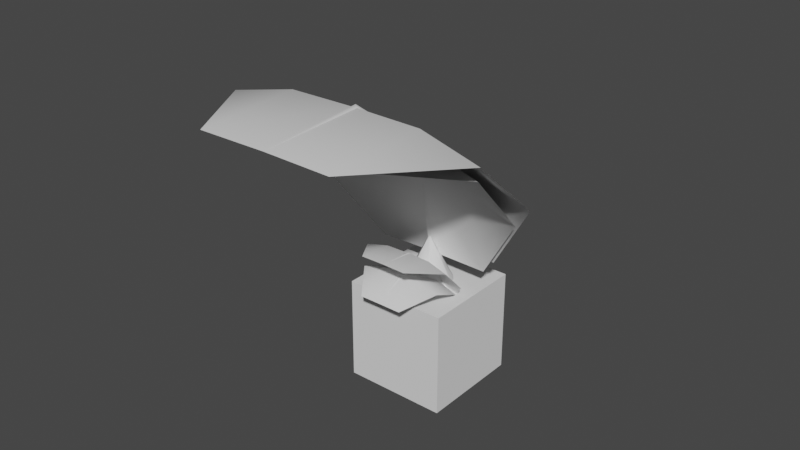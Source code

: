 # Source: FE_flatleaf_04_1_1.blend  (saved by Blender 3.0.42; exported with 4.5.12 LTS)
import bpy
from mathutils import Matrix  # noqa: F401  (used for matrix-valued properties, if any)

bpy.ops.wm.read_factory_settings(use_empty=True)
scene = bpy.context.scene
scene.name = 'Scene'

# ---- collections
col_collection_1 = bpy.data.collections.new('Collection 1'); scene.collection.children.link(col_collection_1)
col_collection_2 = bpy.data.collections.new('Collection 2'); scene.collection.children.link(col_collection_2)
col_collection_3 = bpy.data.collections.new('Collection 3'); scene.collection.children.link(col_collection_3)
col_collection_4 = bpy.data.collections.new('Collection 4'); scene.collection.children.link(col_collection_4)

# ---- materials (node trees are filled in below, after node groups)
mat_mesh_19 = bpy.data.materials.new('Mesh-19')
mat_mesh_19.use_transparent_shadow = False

# ---- material node trees
mat_mesh_19.use_nodes = True; mat_mesh_19.node_tree.nodes.clear()
_N = mat_mesh_19.node_tree.nodes; _L = mat_mesh_19.node_tree.links
n0 = _N.new('ShaderNodeBsdfPrincipled'); n0.name = 'Principled BSDF'; n0.location = (10, 300)
n0.distribution = 'GGX'
n0.subsurface_method = 'RANDOM_WALK_SKIN'
n0.inputs[3].default_value = 1.45
n0.inputs[27].default_value = (0.0, 0.0, 0.0, 1.0)
n0.inputs[28].default_value = 1.0
n1 = _N.new('ShaderNodeOutputMaterial'); n1.name = 'Material Output'; n1.location = (300, 300)
_L.new(n0.outputs[0], n1.inputs[0])
n1.is_active_output = True

# ---- world
world_world = bpy.data.worlds.new('World'); scene.world = world_world
world_world.use_nodes = True; world_world.node_tree.nodes.clear()
_N = world_world.node_tree.nodes; _L = world_world.node_tree.links
n0 = _N.new('ShaderNodeOutputWorld'); n0.name = 'World Output'; n0.location = (300, 300)
n1 = _N.new('ShaderNodeBackground'); n1.name = 'Background'; n1.location = (10, 300)
n1.inputs[0].default_value = (0.05088, 0.05088, 0.05088, 1.0)
_L.new(n1.outputs[0], n0.inputs[0])
n0.is_active_output = True
world_world.color = (0.05088, 0.05088, 0.05088)
world_world.use_sun_shadow = False
world_world.sun_shadow_jitter_overblur = 0.0

# ---- meshes
me_cube_001 = bpy.data.meshes.new('Cube.001')
me_cube_001.from_pydata([(-1.0, -1.0, -1.0), (-1.0, -1.0, 1.0), (-1.0, 1.0, -1.0), (-1.0, 1.0, 1.0), (1.0, -1.0, -1.0), (1.0, -1.0, 1.0), (1.0, 1.0, -1.0), (1.0, 1.0, 1.0)], [], [(0, 1, 3, 2), (2, 3, 7, 6), (6, 7, 5, 4), (4, 5, 1, 0), (2, 6, 4, 0), (7, 3, 1, 5)])
_uv = me_cube_001.uv_layers.new(name='UVMap')
_uv.uv.foreach_set('vector', [0.375, 0.0, 0.625, 0.0, 0.625, 0.25, 0.375, 0.25, 0.375, 0.25, 0.625, 0.25, 0.625, 0.5, 0.375, 0.5, 0.375, 0.5, 0.625, 0.5, 0.625, 0.75, 0.375, 0.75, 0.375, 0.75, 0.625, 0.75, 0.625, 1.0, 0.375, 1.0, 0.125, 0.5, 0.375, 0.5, 0.375, 0.75, 0.125, 0.75, 0.625, 0.5, 0.875, 0.5, 0.875, 0.75, 0.625, 0.75])
me_cube_001.use_remesh_fix_poles = True
me_cube_001.use_remesh_preserve_attributes = False
me_cube_001.update()
me_model_21 = bpy.data.meshes.new('Model-21')
me_model_21.from_pydata([(-0.2203, 0.9156, 0.0), (-0.5587, 0.769, 0.0), (-0.3725, 0.5127, 0.6337), (-0.1469, 0.6104, 0.6337), (-0.769, 0.5587, 0.0), (-0.5127, 0.3725, 0.6337), (-0.9156, 0.2203, 0.0), (-0.6104, 0.1469, 0.6337), (-0.9156, -0.2203, 0.0), (-0.769, -0.5587, 0.0), (-0.5127, -0.3725, 0.6337), (-0.6104, -0.1469, 0.6337), (-0.5587, -0.769, 0.0), (-0.3725, -0.5127, 0.6337), (-0.2203, -0.9156, 0.0), (-0.1469, -0.6104, 0.6337), (0.2203, -0.9156, 0.0), (0.5587, -0.769, 0.0), (0.3725, -0.5127, 0.6337), (0.1469, -0.6104, 0.6337), (0.769, -0.5587, 0.0), (0.5127, -0.3725, 0.6337), (0.9156, -0.2203, 0.0), (0.6104, -0.1469, 0.6337), (0.9156, 0.2203, 0.0), (0.769, 0.5587, 0.0), (0.5127, 0.3725, 0.6337), (0.6104, 0.1469, 0.6337), (0.5587, 0.769, 0.0), (0.3725, 0.5127, 0.6337), (0.2203, 0.9156, 0.0), (0.1469, 0.6104, 0.6337), (-0.1862, 0.2563, 1.267), (-0.07344, 0.3052, 1.267), (-0.2563, 0.1862, 1.267), (-0.3052, 0.07343, 1.267), (-0.2563, -0.1862, 1.267), (-0.3052, -0.07343, 1.267), (-0.1862, -0.2563, 1.267), (-0.07343, -0.3052, 1.267), (0.1862, -0.2563, 1.267), (0.07343, -0.3052, 1.267), (0.2563, -0.1862, 1.267), (0.3052, -0.07343, 1.267), (0.2563, 0.1862, 1.267), (0.3052, 0.07344, 1.267), (0.1862, 0.2563, 1.267), (0.07343, 0.3052, 1.267), (-0.2203, 0.9156, 0.0), (0.2203, 0.9156, 0.0), (0.5587, 0.769, 0.0), (0.769, 0.5587, 0.0), (0.9156, 0.2203, 0.0), (0.9156, -0.2203, 0.0), (0.769, -0.5587, 0.0), (0.5587, -0.769, 0.0), (0.2203, -0.9156, 0.0), (-0.2203, -0.9156, 0.0), (-0.5587, -0.769, 0.0), (-0.769, -0.5587, 0.0), (-0.9156, -0.2203, 0.0), (-0.9156, 0.2203, 0.0), (-0.769, 0.5587, 0.0), (-0.5587, 0.769, 0.0), (-0.07344, 0.3052, 1.267), (-0.1862, 0.2563, 1.267), (-1.907e-06, 0.0, 1.901), (-0.2563, 0.1862, 1.267), (-0.3052, 0.07343, 1.267), (-0.3052, -0.07343, 1.267), (-0.2563, -0.1862, 1.267), (-0.1862, -0.2563, 1.267), (-0.07343, -0.3052, 1.267), (0.07343, -0.3052, 1.267), (0.1862, -0.2563, 1.267), (0.2563, -0.1862, 1.267), (0.3052, -0.07343, 1.267), (0.3052, 0.07344, 1.267), (0.2563, 0.1862, 1.267), (0.1862, 0.2563, 1.267), (0.07343, 0.3052, 1.267), (-0.3052, -0.07343, 1.267), (-0.1469, 0.6104, 0.6337), (-0.2203, 0.9156, 0.0), (-0.07344, 0.3052, 1.267)], [], [(1, 2, 0), (0, 2, 3), (1, 4, 2), (4, 5, 2), (4, 6, 5), (6, 7, 5), (9, 10, 8), (8, 10, 11), (9, 12, 10), (12, 13, 10), (12, 14, 13), (14, 15, 13), (17, 18, 16), (16, 18, 19), (17, 20, 18), (20, 21, 18), (20, 22, 21), (22, 23, 21), (25, 26, 24), (24, 26, 27), (25, 28, 26), (28, 29, 26), (28, 30, 29), (30, 31, 29), (2, 32, 3), (3, 32, 33), (2, 5, 32), (5, 34, 32), (5, 7, 34), (7, 35, 34), (10, 36, 11), (11, 36, 37), (10, 13, 36), (13, 38, 36), (13, 15, 38), (15, 39, 38), (18, 40, 19), (19, 40, 41), (18, 21, 40), (21, 42, 40), (21, 23, 42), (23, 43, 42), (26, 44, 27), (27, 44, 45), (26, 29, 44), (29, 46, 44), (29, 31, 46), (31, 47, 46), (48, 49, 63), (49, 50, 63), (50, 51, 63), (51, 52, 63), (52, 53, 63), (53, 54, 63), (54, 55, 63), (55, 56, 63), (56, 57, 63), (57, 58, 63), (58, 59, 63), (59, 60, 63), (63, 60, 62), (60, 61, 62), (64, 65, 66), (65, 67, 66), (67, 68, 66), (69, 70, 66), (70, 71, 66), (71, 72, 66), (73, 74, 66), (74, 75, 66), (75, 76, 66), (77, 78, 66), (78, 79, 66), (79, 80, 66), (6, 8, 7), (11, 7, 8), (7, 11, 35), (37, 35, 11), (66, 68, 81), (30, 83, 31), (82, 31, 83), (31, 82, 47), (84, 47, 82), (66, 80, 64), (22, 24, 23), (27, 23, 24), (23, 27, 43), (45, 43, 27), (66, 76, 77), (14, 16, 15), (19, 15, 16), (15, 19, 39), (41, 39, 19), (66, 72, 73)])
me_model_21.polygons.foreach_set('use_smooth', [True] * 94)
_uv = me_model_21.uv_layers.new(name='UVMap')
_uv.uv.foreach_set('vector', [0.1887, 0.0001559, 0.1887, 0.4942, 0.0001736, 0.0001297, 0.0001736, 0.0001297, 0.1887, 0.4942, 0.0001427, 0.4942, 0.1887, 0.0001559, 0.3389, 0.0001721, 0.1887, 0.4942, 0.3389, 0.0001721, 0.3389, 0.4942, 0.1887, 0.4942, 0.3389, 0.0001721, 0.5264, 0.0001835, 0.3389, 0.4942, 0.5264, 0.0001835, 0.5264, 0.4942, 0.3389, 0.4942, 0.9397, 0.0001722, 0.9397, 0.4942, 0.7522, 0.0001835, 0.7522, 0.0001835, 0.9397, 0.4942, 0.7522, 0.4942, 0.9397, 0.0001722, 1.09, 0.000156, 0.9397, 0.4942, 1.09, 0.000156, 1.09, 0.4942, 0.9397, 0.4942, 1.09, 0.000156, 1.277, 0.0001298, 1.09, 0.4942, 1.277, 0.0001298, 1.277, 0.4942, 1.09, 0.4942, 1.691, 6.965e-05, 1.691, 0.4941, 1.503, 9.581e-05, 1.503, 9.581e-05, 1.691, 0.4941, 1.503, 0.4942, 1.691, 6.965e-05, 1.841, 5.342e-05, 1.691, 0.4941, 1.841, 5.342e-05, 1.841, 0.4941, 1.691, 0.4941, 1.841, 5.342e-05, 2.028, 4.208e-05, 1.841, 0.4941, 2.028, 4.208e-05, 2.028, 0.4941, 1.841, 0.4941, 2.442, 5.338e-05, 2.442, 0.4941, 2.254, 4.208e-05, 2.254, 4.208e-05, 2.442, 0.4941, 2.254, 0.4941, 2.442, 5.338e-05, 2.592, 6.96e-05, 2.442, 0.4941, 2.592, 6.96e-05, 2.592, 0.4941, 2.442, 0.4941, 2.592, 6.96e-05, 2.779, 9.573e-05, 2.592, 0.4941, 2.779, 9.573e-05, 2.779, 0.4942, 2.592, 0.4941, 0.1887, 0.4942, 0.1886, 0.9885, 0.0001427, 0.4942, 0.0001427, 0.4942, 0.1886, 0.9885, 5.406e-05, 0.9885, 0.1887, 0.4942, 0.3389, 0.4942, 0.1886, 0.9885, 0.3389, 0.4942, 0.3388, 0.9885, 0.1886, 0.9885, 0.3389, 0.4942, 0.5264, 0.4942, 0.3388, 0.9885, 0.5264, 0.4942, 0.5264, 0.9885, 0.3388, 0.9885, 0.9397, 0.4942, 0.9398, 0.9885, 0.7522, 0.4942, 0.7522, 0.4942, 0.9398, 0.9885, 0.7522, 0.9885, 0.9397, 0.4942, 1.09, 0.4942, 0.9398, 0.9885, 1.09, 0.4942, 1.09, 0.9885, 0.9398, 0.9885, 1.09, 0.4942, 1.277, 0.4942, 1.09, 0.9885, 1.277, 0.4942, 1.277, 0.9885, 1.09, 0.9885, 1.691, 0.4941, 1.691, 0.9885, 1.503, 0.4942, 1.503, 0.4942, 1.691, 0.9885, 1.503, 0.9885, 1.691, 0.4941, 1.841, 0.4941, 1.691, 0.9885, 1.841, 0.4941, 1.841, 0.9885, 1.691, 0.9885, 1.841, 0.4941, 2.028, 0.4941, 1.841, 0.9885, 2.028, 0.4941, 2.028, 0.9885, 1.841, 0.9885, 2.442, 0.4941, 2.442, 0.9885, 2.254, 0.4941, 2.254, 0.4941, 2.442, 0.9885, 2.254, 0.9885, 2.442, 0.4941, 2.592, 0.4941, 2.442, 0.9885, 2.592, 0.4941, 2.592, 0.9885, 2.442, 0.9885, 2.592, 0.4941, 2.779, 0.4942, 2.592, 0.9885, 2.779, 0.4942, 2.779, 0.9885, 2.592, 0.9885, 0.9533, 0.02894, 0.8835, 0.02892, 0.0815, 0.02896, 0.8835, 0.02892, 0.8254, 0.02891, 0.0815, 0.02896, 0.8254, 0.02891, 0.7789, 0.0289, 0.0815, 0.02896, 0.7789, 0.0289, 0.7209, 0.02889, 0.0815, 0.02896, 0.7209, 0.02889, 0.651, 0.02889, 0.0815, 0.02896, 0.651, 0.02889, 0.5929, 0.0289, 0.0815, 0.02896, 0.5929, 0.0289, 0.5464, 0.02891, 0.0815, 0.02896, 0.5464, 0.02891, 0.4884, 0.02892, 0.0815, 0.02896, 0.4884, 0.02892, 0.4185, 0.02894, 0.0815, 0.02896, 0.4185, 0.02894, 0.3604, 0.02896, 0.0815, 0.02896, 0.3604, 0.02896, 0.314, 0.02897, 0.0815, 0.02896, 0.314, 0.02897, 0.2559, 0.02897, 0.0815, 0.02896, 0.0815, 0.02896, 0.2559, 0.02897, 0.128, 0.02897, 0.2559, 0.02897, 0.186, 0.02897, 0.128, 0.02897, 2.243, 0.9662, 2.429, 0.9662, 1.441, 1.743, 2.429, 0.9662, 2.578, 0.9662, 1.441, 1.743, 2.578, 0.9662, 2.764, 0.9662, 1.441, 1.743, 0.008503, 0.9662, 0.1945, 0.9662, 1.441, 1.743, 0.1945, 0.9662, 0.3434, 0.9662, 1.441, 1.743, 0.3434, 0.9662, 0.5294, 0.9662, 1.441, 1.743, 0.7533, 0.9662, 0.9393, 0.9661, 1.441, 1.743, 0.9393, 0.9661, 1.088, 0.9661, 1.441, 1.743, 1.088, 0.9661, 1.274, 0.9661, 1.441, 1.743, 1.498, 0.9661, 1.684, 0.9661, 1.441, 1.743, 1.684, 0.9661, 1.833, 0.9661, 1.441, 1.743, 1.833, 0.9661, 2.019, 0.9662, 1.441, 1.743, 0.5264, 0.0001835, 0.7522, 0.0001835, 0.5264, 0.4942, 0.7522, 0.4942, 0.5264, 0.4942, 0.7522, 0.0001835, 0.5264, 0.4942, 0.7522, 0.4942, 0.5264, 0.9885, 0.7522, 0.9885, 0.5264, 0.9885, 0.7522, 0.4942, 1.441, 1.743, 2.764, 0.9662, 2.988, 0.9662, 2.779, 9.573e-05, 3.0, 0.0001297, 2.779, 0.4942, 3.0, 0.4942, 2.779, 0.4942, 3.0, 0.0001297, 2.779, 0.4942, 3.0, 0.4942, 2.779, 0.9885, 3.0, 0.9885, 2.779, 0.9885, 3.0, 0.4942, 1.441, 1.743, 2.019, 0.9662, 2.243, 0.9662, 2.028, 4.208e-05, 2.254, 4.208e-05, 2.028, 0.4941, 2.254, 0.4941, 2.028, 0.4941, 2.254, 4.208e-05, 2.028, 0.4941, 2.254, 0.4941, 2.028, 0.9885, 2.254, 0.9885, 2.028, 0.9885, 2.254, 0.4941, 1.441, 1.743, 1.274, 0.9661, 1.498, 0.9661, 1.277, 0.0001298, 1.503, 9.581e-05, 1.277, 0.4942, 1.503, 0.4942, 1.277, 0.4942, 1.503, 9.581e-05, 1.277, 0.4942, 1.503, 0.4942, 1.277, 0.9885, 1.503, 0.9885, 1.277, 0.9885, 1.503, 0.4942, 1.441, 1.743, 0.5294, 0.9662, 0.7533, 0.9662])
me_model_21.materials.append(mat_mesh_19)
me_model_21.use_remesh_fix_poles = True
me_model_21.use_remesh_preserve_attributes = False
me_model_21.update()
me_fe_crystalgreen3_sp1_gmdl = bpy.data.meshes.new('FE_crystalGreen3_Sp1.gmdl')
me_fe_crystalgreen3_sp1_gmdl.from_pydata([(0.3229, -0.5284, 0.3578), (0.9348, -0.6548, 0.4938), (0.8436, -1.04, 0.377), (0.383, -0.1433, 0.3825), (1.022, -0.2235, 0.534), (0.4125, -0.1, 0.3471), (0.3997, -0.05748, 0.3873), (0.4867, 0.3146, 0.4094), (1.099, 0.1881, 0.5455), (1.16, 0.5825, 0.4791), (1.489, -0.7438, 0.1662), (1.354, -1.123, 0.09284), (1.57, -0.3124, 0.1872), (1.655, 0.09868, 0.2164), (1.677, 0.4983, 0.1913), (1.579, -0.7262, -0.4584), (1.659, -0.2974, -0.4314), (1.744, 0.1169, -0.4107), (1.579, -0.7262, -0.4584), (1.497, -0.7458, 0.1736), (1.354, -1.123, 0.09284), (1.659, -0.2974, -0.4314), (1.577, -0.3366, 0.1965), (1.659, -0.2974, -0.4314), (1.593, -0.3215, 0.2091), (1.577, -0.3366, 0.1965), (1.584, -0.3031, 0.1983), (1.744, 0.1169, -0.4107), (1.663, 0.09685, 0.2231), (1.584, -0.3031, 0.1983), (1.659, -0.2974, -0.4314), (1.677, 0.4983, 0.1913), (0.9368, -0.6558, 0.5047), (0.8436, -1.04, 0.377), (1.017, -0.2621, 0.5525), (1.029, -0.2335, 0.5881), (1.017, -0.2621, 0.5525), (1.028, -0.2041, 0.5558), (1.101, 0.1872, 0.5556), (1.028, -0.2041, 0.5558), (1.16, 0.5825, 0.4791), (0.3229, -0.5284, 0.3578), (0.383, -0.1433, 0.3825), (0.371, -0.09626, 0.4228), (0.383, -0.1433, 0.3825), (0.3997, -0.05748, 0.3873), (0.4867, 0.3146, 0.4094), (0.3997, -0.05748, 0.3873), (0.07287, -0.02366, 0.1574), (0.08527, -0.07732, 0.1166), (0.1261, -0.03007, 0.08831), (0.1115, 0.02244, 0.1275), (0.03731, -0.01383, 0.12), (0.05192, -0.08334, 0.07163), (0.1009, -0.0215, 0.03743), (0.0835, 0.04408, 0.08409), (0.03731, -0.01383, 0.12), (0.1009, -0.0215, 0.03743), (-0.1219, 0.02571, -0.03211), (-0.103, -0.04533, -0.07702), (-0.05839, 0.01805, -0.1147), (-0.07786, 0.08463, -0.06972), (-0.1219, 0.02571, -0.03211), (-0.05839, 0.01805, -0.1147)], [], [(0, 1, 2), (1, 0, 4), (3, 4, 0), (5, 4, 3), (6, 4, 5), (8, 4, 7), (7, 4, 6), (7, 9, 8), (2, 1, 11), (1, 10, 11), (4, 12, 1), (12, 10, 1), (13, 12, 8), (8, 12, 4), (9, 14, 8), (14, 13, 8), (10, 15, 11), (12, 16, 10), (16, 15, 10), (13, 17, 12), (17, 16, 12), (14, 17, 13), (18, 19, 20), (21, 22, 18), (22, 19, 18), (23, 24, 25), (23, 26, 24), (27, 28, 30), (28, 29, 30), (31, 28, 27), (32, 33, 19), (19, 33, 20), (22, 34, 19), (34, 32, 19), (36, 25, 35), (24, 35, 25), (26, 37, 24), (37, 35, 24), (28, 38, 29), (38, 39, 29), (40, 38, 31), (38, 28, 31), (32, 41, 33), (34, 42, 32), (42, 41, 32), (43, 44, 35), (35, 44, 36), (43, 35, 45), (37, 45, 35), (39, 38, 47), (38, 46, 47), (46, 38, 40), (49, 44, 48), (44, 43, 48), (49, 50, 3), (5, 3, 50), (43, 45, 48), (45, 51, 48), (5, 50, 6), (6, 50, 51), (53, 49, 52), (49, 48, 52), (53, 54, 49), (50, 49, 54), (55, 56, 51), (48, 51, 56), (55, 51, 57), (51, 50, 57), (52, 58, 53), (53, 58, 59), (60, 54, 59), (54, 53, 59), (61, 62, 55), (56, 55, 62), (55, 57, 61), (57, 63, 61)])
me_fe_crystalgreen3_sp1_gmdl.polygons.foreach_set('use_smooth', [True] * 76)
_uv = me_fe_crystalgreen3_sp1_gmdl.uv_layers.new(name='UVMap')
_uv.uv.foreach_set('vector', [0.6908, -0.7552, 0.6908, -0.6918, 0.6492, -0.6918, 0.6908, -0.6918, 0.6908, -0.7552, 0.7347, -0.6918, 0.7291, -0.7552, 0.7347, -0.6918, 0.6908, -0.7552, 0.7344, -0.7552, 0.7347, -0.6918, 0.7291, -0.7552, 0.7391, -0.7552, 0.7347, -0.6918, 0.7344, -0.7552, 0.7798, -0.6918, 0.7347, -0.6918, 0.7798, -0.7552, 0.7798, -0.7552, 0.7347, -0.6918, 0.7391, -0.7552, 0.7798, -0.7552, 0.8232, -0.6918, 0.7798, -0.6918, 0.6492, -0.6918, 0.6908, -0.6918, 0.6492, -0.6284, 0.6908, -0.6918, 0.6908, -0.6284, 0.6492, -0.6284, 0.7347, -0.6918, 0.7355, -0.6284, 0.6908, -0.6918, 0.7355, -0.6284, 0.6908, -0.6284, 0.6908, -0.6918, 0.7798, -0.6284, 0.7355, -0.6284, 0.7798, -0.6918, 0.7798, -0.6918, 0.7355, -0.6284, 0.7347, -0.6918, 0.8232, -0.6918, 0.8232, -0.6284, 0.7798, -0.6918, 0.8232, -0.6284, 0.7798, -0.6284, 0.7798, -0.6918, 0.6908, -0.6284, 0.6908, -0.565, 0.6492, -0.6284, 0.7355, -0.6284, 0.7366, -0.565, 0.6908, -0.6284, 0.7366, -0.565, 0.6908, -0.565, 0.6908, -0.6284, 0.7798, -0.6284, 0.7798, -0.565, 0.7355, -0.6284, 0.7798, -0.565, 0.7366, -0.565, 0.7355, -0.6284, 0.8232, -0.6284, 0.7798, -0.565, 0.7798, -0.6284, 0.6908, -0.565, 0.6908, -0.6284, 0.6492, -0.6284, 0.7366, -0.565, 0.7333, -0.6284, 0.6908, -0.565, 0.7333, -0.6284, 0.6908, -0.6284, 0.6908, -0.565, 0.7366, -0.565, 0.7351, -0.6285, 0.7333, -0.6284, 0.7366, -0.565, 0.7368, -0.6284, 0.7351, -0.6285, 0.7798, -0.565, 0.7798, -0.6284, 0.7366, -0.565, 0.7798, -0.6284, 0.7368, -0.6284, 0.7366, -0.565, 0.8232, -0.6284, 0.7798, -0.6284, 0.7798, -0.565, 0.6908, -0.6918, 0.6492, -0.6918, 0.6908, -0.6284, 0.6908, -0.6284, 0.6492, -0.6918, 0.6492, -0.6284, 0.7333, -0.6284, 0.7326, -0.6918, 0.6908, -0.6284, 0.7326, -0.6918, 0.6908, -0.6918, 0.6908, -0.6284, 0.7326, -0.6918, 0.7333, -0.6284, 0.7344, -0.6917, 0.7351, -0.6285, 0.7344, -0.6917, 0.7333, -0.6284, 0.7368, -0.6284, 0.7359, -0.6918, 0.7351, -0.6285, 0.7359, -0.6918, 0.7344, -0.6917, 0.7351, -0.6285, 0.7798, -0.6284, 0.7798, -0.6918, 0.7368, -0.6284, 0.7798, -0.6918, 0.7359, -0.6918, 0.7368, -0.6284, 0.8232, -0.6918, 0.7798, -0.6918, 0.8232, -0.6284, 0.7798, -0.6918, 0.7798, -0.6284, 0.8232, -0.6284, 0.6908, -0.6918, 0.6908, -0.7552, 0.6492, -0.6918, 0.7326, -0.6918, 0.7291, -0.7552, 0.6908, -0.6918, 0.7291, -0.7552, 0.6908, -0.7552, 0.6908, -0.6918, 0.7344, -0.7552, 0.7291, -0.7552, 0.7344, -0.6917, 0.7344, -0.6917, 0.7291, -0.7552, 0.7326, -0.6918, 0.7344, -0.7552, 0.7344, -0.6917, 0.7391, -0.7552, 0.7359, -0.6918, 0.7391, -0.7552, 0.7344, -0.6917, 0.7359, -0.6918, 0.7798, -0.6918, 0.7391, -0.7552, 0.7798, -0.6918, 0.7798, -0.7552, 0.7391, -0.7552, 0.7798, -0.7552, 0.7798, -0.6918, 0.8232, -0.6918, 0.7293, -0.7649, 0.7291, -0.7552, 0.7353, -0.7649, 0.7291, -0.7552, 0.7344, -0.7552, 0.7353, -0.7649, 0.7293, -0.7649, 0.7353, -0.7649, 0.7291, -0.7552, 0.7344, -0.7552, 0.7291, -0.7552, 0.7353, -0.7649, 0.7344, -0.7552, 0.7391, -0.7552, 0.7353, -0.7649, 0.7391, -0.7552, 0.7388, -0.7649, 0.7353, -0.7649, 0.7344, -0.7552, 0.7353, -0.7649, 0.7391, -0.7552, 0.7391, -0.7552, 0.7353, -0.7649, 0.7388, -0.7649, 0.7295, -0.7755, 0.7293, -0.7649, 0.7353, -0.7755, 0.7293, -0.7649, 0.7353, -0.7649, 0.7353, -0.7755, 0.7295, -0.7755, 0.7353, -0.7755, 0.7293, -0.7649, 0.7353, -0.7649, 0.7293, -0.7649, 0.7353, -0.7755, 0.7385, -0.7755, 0.7353, -0.7755, 0.7388, -0.7649, 0.7353, -0.7649, 0.7388, -0.7649, 0.7353, -0.7755, 0.7385, -0.7755, 0.7388, -0.7649, 0.7353, -0.7755, 0.7388, -0.7649, 0.7353, -0.7649, 0.7353, -0.7755, 0.7353, -0.7755, 0.7353, -0.7857, 0.7295, -0.7755, 0.7295, -0.7755, 0.7353, -0.7857, 0.7302, -0.7856, 0.7353, -0.7857, 0.7353, -0.7755, 0.7302, -0.7856, 0.7353, -0.7755, 0.7295, -0.7755, 0.7302, -0.7856, 0.7385, -0.7857, 0.7353, -0.7857, 0.7385, -0.7755, 0.7353, -0.7755, 0.7385, -0.7755, 0.7353, -0.7857, 0.7385, -0.7755, 0.7353, -0.7755, 0.7385, -0.7857, 0.7353, -0.7755, 0.7353, -0.7857, 0.7385, -0.7857])
me_fe_crystalgreen3_sp1_gmdl.use_remesh_fix_poles = True
me_fe_crystalgreen3_sp1_gmdl.use_remesh_preserve_attributes = False
me_fe_crystalgreen3_sp1_gmdl.update()
me_0x236b70a7_gmdl = bpy.data.meshes.new('0x236B70A7.gmdl')
me_0x236b70a7_gmdl.from_pydata([(-0.5989, -0.1478, 0.7113), (-0.5989, -0.1478, 0.7113), (-0.5989, -0.1478, 0.7113), (-0.5739, -0.4887, 0.5766), (-0.5739, -0.4887, 0.5766), (0.1056, -0.4428, 0.7711), (0.08896, -0.2155, 0.8609), (0.08896, -0.2155, 0.8609), (-0.4859, -0.7092, 0.3988), (-0.4859, -0.7092, 0.3988), (0.1643, -0.5898, 0.6525), (-0.3078, -0.8771, 0.1232), (-0.3078, -0.8771, 0.1232), (0.283, -0.7018, 0.4688), (-0.03979, -0.9094, -0.225), (-0.03979, -0.9094, -0.225), (0.1939, -0.7912, -0.4843), (0.1939, -0.7912, -0.4843), (0.6175, -0.6445, 0.06383), (0.4617, -0.7233, 0.2367), (0.3618, -0.6014, -0.6388), (0.3618, -0.6014, -0.6388), (0.3618, -0.6014, -0.6388), (0.7294, -0.518, -0.03917), (0.7294, -0.518, -0.03917), (0.5152, -0.2821, -0.7358), (0.5152, -0.2821, -0.7358), (0.8317, -0.3051, -0.1039), (0.5989, 0.1478, -0.7113), (0.5989, 0.1478, -0.7113), (0.5739, 0.4886, -0.5766), (0.5739, 0.4886, -0.5766), (0.5739, 0.4886, -0.5766), (0.8708, 0.2087, 0.002256), (0.8708, 0.2087, 0.002256), (0.8874, -0.01853, -0.08755), (0.4859, 0.7092, -0.3988), (0.4859, 0.7092, -0.3988), (0.8121, 0.3558, 0.1208), (0.3078, 0.8771, -0.1232), (0.3078, 0.8771, -0.1232), (0.6934, 0.4677, 0.3046), (0.0398, 0.9094, 0.225), (0.0398, 0.9094, 0.225), (0.0398, 0.9094, 0.225), (-0.1939, 0.7912, 0.4843), (-0.1939, 0.7912, 0.4843), (0.3589, 0.4104, 0.7095), (0.5147, 0.4892, 0.5367), (0.5147, 0.4892, 0.5367), (-0.3618, 0.6014, 0.6388), (-0.3618, 0.6014, 0.6388), (0.247, 0.2839, 0.8125), (-0.5152, 0.2821, 0.7358), (-0.5152, 0.2821, 0.7358), (0.1447, 0.071, 0.8772), (0.7851, -0.397, 0.9656), (0.7851, -0.397, 0.9656), (0.7768, -0.2833, 1.01), (0.7768, -0.2833, 1.01), (0.7768, -0.2833, 1.01), (0.7768, -0.2833, 1.01), (0.8144, -0.4705, 0.9063), (0.8144, -0.4705, 0.9063), (0.8738, -0.5264, 0.8144), (0.8738, -0.5264, 0.8144), (1.041, -0.4978, 0.6119), (1.041, -0.4978, 0.6119), (0.9631, -0.5372, 0.6984), (0.9631, -0.5372, 0.6984), (0.9631, -0.5372, 0.6984), (1.097, -0.4346, 0.5604), (1.097, -0.4346, 0.5604), (1.097, -0.4346, 0.5604), (1.097, -0.4346, 0.5604), (1.148, -0.3281, 0.5281), (1.148, -0.3281, 0.5281), (1.168, -0.07119, 0.5812), (1.168, -0.07119, 0.5812), (1.168, -0.07119, 0.5812), (1.168, -0.07119, 0.5812), (1.176, -0.1848, 0.5363), (1.176, -0.1848, 0.5363), (1.138, 0.002337, 0.6404), (1.138, 0.002337, 0.6404), (1.079, 0.0583, 0.7323), (1.079, 0.0583, 0.7323), (0.9117, 0.02965, 0.9348), (0.9117, 0.02965, 0.9348), (0.9896, 0.06907, 0.8484), (0.9896, 0.06907, 0.8484), (0.9896, 0.06907, 0.8484), (0.9896, 0.06907, 0.8484), (0.8558, -0.03359, 0.9863), (0.8558, -0.03359, 0.9863), (0.8046, -0.14, 1.019), (0.8046, -0.14, 1.019), (1.465, -0.3511, 1.16), (1.465, -0.3511, 1.16), (1.465, -0.3511, 1.16), (1.465, -0.3511, 1.16)], [], [(3, 5, 0), (0, 5, 6), (3, 8, 5), (8, 10, 5), (8, 11, 10), (11, 13, 10), (16, 18, 14), (14, 18, 19), (16, 20, 18), (20, 23, 18), (21, 25, 24), (25, 27, 24), (30, 33, 28), (28, 33, 35), (31, 36, 34), (36, 38, 34), (36, 39, 38), (39, 41, 38), (45, 47, 43), (43, 47, 49), (45, 50, 47), (50, 52, 47), (50, 53, 52), (53, 55, 52), (5, 56, 6), (6, 56, 58), (5, 10, 56), (10, 62, 56), (10, 13, 62), (13, 64, 62), (18, 66, 19), (19, 66, 68), (18, 23, 66), (23, 71, 66), (24, 27, 73), (27, 75, 73), (33, 77, 35), (35, 77, 81), (34, 38, 79), (38, 83, 79), (38, 41, 83), (41, 85, 83), (47, 87, 49), (49, 87, 91), (47, 52, 87), (52, 93, 87), (52, 55, 93), (55, 95, 93), (2, 54, 4), (54, 51, 4), (51, 46, 4), (46, 44, 4), (44, 40, 4), (40, 37, 4), (37, 32, 4), (32, 29, 4), (29, 26, 4), (26, 22, 4), (22, 17, 4), (17, 15, 4), (4, 15, 9), (15, 12, 9), (59, 57, 97), (57, 63, 97), (63, 65, 97), (69, 67, 97), (67, 72, 97), (74, 76, 98), (82, 78, 98), (80, 84, 99), (84, 86, 99), (92, 88, 100), (88, 94, 100), (94, 96, 100), (11, 14, 13), (19, 13, 14), (13, 19, 64), (68, 64, 19), (97, 65, 70), (53, 1, 55), (7, 55, 1), (55, 7, 95), (61, 95, 7), (100, 96, 60), (39, 42, 41), (48, 41, 42), (41, 48, 85), (89, 85, 48), (99, 86, 90), (25, 28, 27), (35, 27, 28), (27, 35, 75), (81, 75, 35), (98, 76, 82)])
me_0x236b70a7_gmdl.polygons.foreach_set('use_smooth', [True] * 94)
_uv = me_0x236b70a7_gmdl.uv_layers.new(name='UVMap')
_uv.uv.foreach_set('vector', [0.6993, -1.0, 0.6993, -0.8416, 0.5748, -1.0, 0.5748, -1.0, 0.6993, -0.8416, 0.5748, -0.8416, 0.6993, -1.0, 0.7993, -1.0, 0.6993, -0.8416, 0.7993, -1.0, 0.7993, -0.8416, 0.6993, -0.8416, 0.7993, -1.0, 0.9245, -1.0, 0.7993, -0.8416, 0.9245, -1.0, 0.9245, -0.8416, 0.7993, -0.8416, 0.7993, -1.0, 0.7993, -0.8416, 0.9245, -1.0, 0.9245, -1.0, 0.7993, -0.8416, 0.9245, -0.8416, 0.7993, -1.0, 0.6993, -1.0, 0.7993, -0.8416, 0.6993, -1.0, 0.6993, -0.8416, 0.7993, -0.8416, 0.6993, -1.0, 0.5748, -1.0, 0.6993, -0.8416, 0.5748, -1.0, 0.5748, -0.8416, 0.6993, -0.8416, 0.3007, -1.0, 0.3007, -0.8416, 0.4252, -1.0, 0.4252, -1.0, 0.3007, -0.8416, 0.4252, -0.8416, 0.3007, -1.0, 0.2007, -1.0, 0.3007, -0.8416, 0.2007, -1.0, 0.2007, -0.8416, 0.3007, -0.8416, 0.2007, -1.0, 0.07549, -1.0, 0.2007, -0.8416, 0.07549, -1.0, 0.07549, -0.8416, 0.2007, -0.8416, 0.2007, -1.0, 0.2007, -0.8416, 0.07549, -1.0, 0.07549, -1.0, 0.2007, -0.8416, 0.07549, -0.8416, 0.2007, -1.0, 0.3007, -1.0, 0.2007, -0.8416, 0.3007, -1.0, 0.3007, -0.8416, 0.2007, -0.8416, 0.3007, -1.0, 0.4252, -1.0, 0.3007, -0.8416, 0.4252, -1.0, 0.4252, -0.8416, 0.3007, -0.8416, 0.6993, -0.8416, 0.6993, -0.6832, 0.5748, -0.8416, 0.5748, -0.8416, 0.6993, -0.6832, 0.5748, -0.6832, 0.6993, -0.8416, 0.7993, -0.8416, 0.6993, -0.6832, 0.7993, -0.8416, 0.7993, -0.6832, 0.6993, -0.6832, 0.7993, -0.8416, 0.9245, -0.8416, 0.7993, -0.6832, 0.9245, -0.8416, 0.9245, -0.6832, 0.7993, -0.6832, 0.7993, -0.8416, 0.7993, -0.6832, 0.9245, -0.8416, 0.9245, -0.8416, 0.7993, -0.6832, 0.9245, -0.6832, 0.7993, -0.8416, 0.6993, -0.8416, 0.7993, -0.6832, 0.6993, -0.8416, 0.6993, -0.6832, 0.7993, -0.6832, 0.6993, -0.8416, 0.5748, -0.8416, 0.6993, -0.6832, 0.5748, -0.8416, 0.5748, -0.6832, 0.6993, -0.6832, 0.3007, -0.8416, 0.3007, -0.6832, 0.4252, -0.8416, 0.4252, -0.8416, 0.3007, -0.6832, 0.4252, -0.6832, 0.3007, -0.8416, 0.2007, -0.8416, 0.3007, -0.6832, 0.2007, -0.8416, 0.2007, -0.6832, 0.3007, -0.6832, 0.2007, -0.8416, 0.07549, -0.8416, 0.2007, -0.6832, 0.07549, -0.8416, 0.07549, -0.6832, 0.2007, -0.6832, 0.2007, -0.8416, 0.2007, -0.6832, 0.07549, -0.8416, 0.07549, -0.8416, 0.2007, -0.6832, 0.07549, -0.6832, 0.2007, -0.8416, 0.3007, -0.8416, 0.2007, -0.6832, 0.3007, -0.8416, 0.3007, -0.6832, 0.2007, -0.6832, 0.3007, -0.8416, 0.4252, -0.8416, 0.3007, -0.6832, 0.4252, -0.8416, 0.4252, -0.6832, 0.3007, -0.6832, 0.5748, -1.0, 0.4252, -1.0, 0.6993, -1.0, 0.4252, -1.0, 0.3007, -1.0, 0.6993, -1.0, 0.3007, -1.0, 0.2007, -1.0, 0.6993, -1.0, 0.2007, -1.0, 0.07549, -1.0, 0.6993, -1.0, 0.07549, -1.0, 0.07549, -1.0, 0.6993, -1.0, 0.07549, -1.0, 0.2007, -1.0, 0.6993, -1.0, 0.2007, -1.0, 0.3007, -1.0, 0.6993, -1.0, 0.3007, -1.0, 0.4252, -1.0, 0.6993, -1.0, 0.4252, -1.0, 0.5748, -1.0, 0.6993, -1.0, 0.5748, -1.0, 0.6993, -1.0, 0.6993, -1.0, 0.6993, -1.0, 0.7993, -1.0, 0.6993, -1.0, 0.7993, -1.0, 0.9245, -1.0, 0.6993, -1.0, 0.6993, -1.0, 0.9245, -1.0, 0.7993, -1.0, 0.9245, -1.0, 0.9245, -1.0, 0.7993, -1.0, 0.5748, -0.6832, 0.6993, -0.6832, 1.0, -0.5247, 0.6993, -0.6832, 0.7993, -0.6832, 1.0, -0.5247, 0.7993, -0.6832, 0.9245, -0.6832, 1.0, -0.5247, 0.9245, -0.6832, 0.7993, -0.6832, 1.0, -0.5247, 0.7993, -0.6832, 0.6993, -0.6832, 1.0, -0.5247, 0.6993, -0.6832, 0.5748, -0.6832, 1.0, -0.5247, 0.4252, -0.6832, 0.3007, -0.6832, 1.0, -0.5247, 0.3007, -0.6832, 0.2007, -0.6832, 1.0, -0.5247, 0.2007, -0.6832, 0.07549, -0.6832, 1.0, -0.5247, 0.07549, -0.6832, 0.2007, -0.6832, 1.0, -0.5247, 0.2007, -0.6832, 0.3007, -0.6832, 1.0, -0.5247, 0.3007, -0.6832, 0.4252, -0.6832, 1.0, -0.5247, 0.9245, -1.0, 0.9245, -1.0, 0.9245, -0.8416, 0.9245, -0.8416, 0.9245, -0.8416, 0.9245, -1.0, 0.9245, -0.8416, 0.9245, -0.8416, 0.9245, -0.6832, 0.9245, -0.6832, 0.9245, -0.6832, 0.9245, -0.8416, 1.0, -0.5247, 0.9245, -0.6832, 0.9245, -0.6832, 0.4252, -1.0, 0.5748, -1.0, 0.4252, -0.8416, 0.5748, -0.8416, 0.4252, -0.8416, 0.5748, -1.0, 0.4252, -0.8416, 0.5748, -0.8416, 0.4252, -0.6832, 0.5748, -0.6832, 0.4252, -0.6832, 0.5748, -0.8416, 1.0, -0.5247, 0.4252, -0.6832, 0.5748, -0.6832, 0.07549, -1.0, 0.07549, -1.0, 0.07549, -0.8416, 0.07549, -0.8416, 0.07549, -0.8416, 0.07549, -1.0, 0.07549, -0.8416, 0.07549, -0.8416, 0.07549, -0.6832, 0.07549, -0.6832, 0.07549, -0.6832, 0.07549, -0.8416, 1.0, -0.5247, 0.07549, -0.6832, 0.07549, -0.6832, 0.5748, -1.0, 0.4252, -1.0, 0.5748, -0.8416, 0.4252, -0.8416, 0.5748, -0.8416, 0.4252, -1.0, 0.5748, -0.8416, 0.4252, -0.8416, 0.5748, -0.6832, 0.4252, -0.6832, 0.5748, -0.6832, 0.4252, -0.8416, 1.0, -0.5247, 0.5748, -0.6832, 0.4252, -0.6832])
me_0x236b70a7_gmdl.use_remesh_fix_poles = True
me_0x236b70a7_gmdl.use_remesh_preserve_attributes = False
me_0x236b70a7_gmdl.update()
me_fe_mesa3_sp1_gmdl_001 = bpy.data.meshes.new('FE_mesa3_Sp1.gmdl.001')
me_fe_mesa3_sp1_gmdl_001.from_pydata([(0.4343, -0.5778, 0.2438), (1.099, -0.7092, 0.3323), (1.004, -1.123, 0.1937), (0.5021, -0.1642, 0.2848), (1.191, -0.2447, 0.3869), (0.5251, -0.1153, 0.243), (0.5195, -0.07169, 0.2907), (0.6067, 0.3313, 0.3048), (1.271, 0.1999, 0.3937), (1.337, 0.6261, 0.3166), (1.728, -0.8117, 0.07356), (1.597, -1.221, -0.03082), (1.818, -0.3478, 0.1057), (1.902, 0.09713, 0.1342), (1.934, 0.5274, 0.09004), (2.064, -0.8371, -0.5234), (2.153, -0.3763, -0.4866), (2.236, 0.07212, -0.465), (2.064, -0.8371, -0.5234), (1.734, -0.8136, 0.08366), (1.597, -1.221, -0.03082), (2.153, -0.3763, -0.4866), (1.823, -0.3735, 0.1187), (2.153, -0.3763, -0.4866), (1.837, -0.3568, 0.1358), (1.823, -0.3735, 0.1187), (1.83, -0.3374, 0.1209), (2.236, 0.07212, -0.465), (1.908, 0.09537, 0.1435), (1.83, -0.3374, 0.1209), (2.153, -0.3763, -0.4866), (1.934, 0.5274, 0.09004), (1.1, -0.7102, 0.3442), (1.004, -1.123, 0.1937), (1.185, -0.2864, 0.4065), (1.197, -0.2556, 0.445), (1.185, -0.2864, 0.4065), (1.197, -0.2238, 0.4105), (1.273, 0.1989, 0.4048), (1.197, -0.2238, 0.4105), (1.337, 0.6261, 0.3166), (0.4343, -0.5778, 0.2438), (0.5021, -0.1642, 0.2848), (0.4972, -0.1158, 0.3326), (0.5021, -0.1642, 0.2848), (0.5195, -0.07169, 0.2907), (0.6067, 0.3313, 0.3048), (0.5195, -0.07169, 0.2907), (0.1193, -0.03237, 0.1426), (0.1218, -0.0874, 0.09338), (0.156, -0.03375, 0.05576), (0.1507, 0.02007, 0.1039), (0.07187, -0.02069, 0.1139), (0.07484, -0.09227, 0.0552), (0.1157, -0.02233, 0.01018), (0.1094, 0.04503, 0.06761), (0.07187, -0.02069, 0.1139), (0.1157, -0.02233, 0.01018), (-0.1363, 0.02595, 0.001362), (-0.1278, -0.04736, -0.05501), (-0.09245, 0.0243, -0.1024), (-0.1014, 0.09279, -0.04608), (-0.1363, 0.02595, 0.001362), (-0.09245, 0.0243, -0.1024)], [], [(0, 1, 2), (1, 0, 4), (3, 4, 0), (5, 4, 3), (6, 4, 5), (8, 4, 7), (7, 4, 6), (7, 9, 8), (2, 1, 11), (1, 10, 11), (4, 12, 1), (12, 10, 1), (13, 12, 8), (8, 12, 4), (9, 14, 8), (14, 13, 8), (10, 15, 11), (12, 16, 10), (16, 15, 10), (13, 17, 12), (17, 16, 12), (14, 17, 13), (18, 19, 20), (21, 22, 18), (22, 19, 18), (23, 24, 25), (23, 26, 24), (27, 28, 30), (28, 29, 30), (31, 28, 27), (32, 33, 19), (19, 33, 20), (22, 34, 19), (34, 32, 19), (36, 25, 35), (24, 35, 25), (26, 37, 24), (37, 35, 24), (28, 38, 29), (38, 39, 29), (40, 38, 31), (38, 28, 31), (32, 41, 33), (34, 42, 32), (42, 41, 32), (43, 44, 35), (35, 44, 36), (43, 35, 45), (37, 45, 35), (39, 38, 47), (38, 46, 47), (46, 38, 40), (49, 44, 48), (44, 43, 48), (49, 50, 3), (5, 3, 50), (43, 45, 48), (45, 51, 48), (5, 50, 6), (6, 50, 51), (53, 49, 52), (49, 48, 52), (53, 54, 49), (50, 49, 54), (55, 56, 51), (48, 51, 56), (55, 51, 57), (51, 50, 57), (52, 58, 53), (53, 58, 59), (60, 54, 59), (54, 53, 59), (61, 62, 55), (56, 55, 62), (55, 57, 61), (57, 63, 61)])
me_fe_mesa3_sp1_gmdl_001.polygons.foreach_set('use_smooth', [True] * 76)
_uv = me_fe_mesa3_sp1_gmdl_001.uv_layers.new(name='UVMap')
_uv.uv.foreach_set('vector', [0.2813, -0.8727, 0.2813, -0.8174, 0.245, -0.8174, 0.2813, -0.8174, 0.2813, -0.8727, 0.3196, -0.8174, 0.3147, -0.8727, 0.3196, -0.8174, 0.2813, -0.8727, 0.3193, -0.8727, 0.3196, -0.8174, 0.3147, -0.8727, 0.3234, -0.8727, 0.3196, -0.8174, 0.3193, -0.8727, 0.3589, -0.8174, 0.3196, -0.8174, 0.3589, -0.8727, 0.3589, -0.8727, 0.3196, -0.8174, 0.3234, -0.8727, 0.3589, -0.8727, 0.3968, -0.8174, 0.3589, -0.8174, 0.245, -0.8174, 0.2813, -0.8174, 0.245, -0.7621, 0.2813, -0.8174, 0.2813, -0.7621, 0.245, -0.7621, 0.3196, -0.8174, 0.3203, -0.7621, 0.2813, -0.8174, 0.3203, -0.7621, 0.2813, -0.7621, 0.2813, -0.8174, 0.3589, -0.7621, 0.3203, -0.7621, 0.3589, -0.8174, 0.3589, -0.8174, 0.3203, -0.7621, 0.3196, -0.8174, 0.3968, -0.8174, 0.3968, -0.7621, 0.3589, -0.8174, 0.3968, -0.7621, 0.3589, -0.7621, 0.3589, -0.8174, 0.2813, -0.7621, 0.2813, -0.7068, 0.245, -0.7621, 0.3203, -0.7621, 0.3212, -0.7068, 0.2813, -0.7621, 0.3212, -0.7068, 0.2813, -0.7068, 0.2813, -0.7621, 0.3589, -0.7621, 0.3589, -0.7068, 0.3203, -0.7621, 0.3589, -0.7068, 0.3212, -0.7068, 0.3203, -0.7621, 0.3968, -0.7621, 0.3589, -0.7068, 0.3589, -0.7621, 0.2813, -0.7068, 0.2813, -0.7621, 0.245, -0.7621, 0.3212, -0.7068, 0.3184, -0.7621, 0.2813, -0.7068, 0.3184, -0.7621, 0.2813, -0.7621, 0.2813, -0.7068, 0.3212, -0.7068, 0.32, -0.7622, 0.3184, -0.7621, 0.3212, -0.7068, 0.3215, -0.7621, 0.32, -0.7622, 0.3589, -0.7068, 0.3589, -0.7621, 0.3212, -0.7068, 0.3589, -0.7621, 0.3215, -0.7621, 0.3212, -0.7068, 0.3968, -0.7621, 0.3589, -0.7621, 0.3589, -0.7068, 0.2813, -0.8174, 0.245, -0.8174, 0.2813, -0.7621, 0.2813, -0.7621, 0.245, -0.8174, 0.245, -0.7621, 0.3184, -0.7621, 0.3178, -0.8174, 0.2813, -0.7621, 0.3178, -0.8174, 0.2813, -0.8174, 0.2813, -0.7621, 0.3178, -0.8174, 0.3184, -0.7621, 0.3193, -0.8174, 0.32, -0.7622, 0.3193, -0.8174, 0.3184, -0.7621, 0.3215, -0.7621, 0.3206, -0.8174, 0.32, -0.7622, 0.3206, -0.8174, 0.3193, -0.8174, 0.32, -0.7622, 0.3589, -0.7621, 0.3589, -0.8174, 0.3215, -0.7621, 0.3589, -0.8174, 0.3206, -0.8174, 0.3215, -0.7621, 0.3968, -0.8174, 0.3589, -0.8174, 0.3968, -0.7621, 0.3589, -0.8174, 0.3589, -0.7621, 0.3968, -0.7621, 0.2813, -0.8174, 0.2813, -0.8727, 0.245, -0.8174, 0.3178, -0.8174, 0.3147, -0.8727, 0.2813, -0.8174, 0.3147, -0.8727, 0.2813, -0.8727, 0.2813, -0.8174, 0.3193, -0.8727, 0.3147, -0.8727, 0.3193, -0.8174, 0.3193, -0.8174, 0.3147, -0.8727, 0.3178, -0.8174, 0.3193, -0.8727, 0.3193, -0.8174, 0.3234, -0.8727, 0.3206, -0.8174, 0.3234, -0.8727, 0.3193, -0.8174, 0.3206, -0.8174, 0.3589, -0.8174, 0.3234, -0.8727, 0.3589, -0.8174, 0.3589, -0.8727, 0.3234, -0.8727, 0.3589, -0.8727, 0.3589, -0.8174, 0.3968, -0.8174, 0.3149, -0.8812, 0.3147, -0.8727, 0.3201, -0.8812, 0.3147, -0.8727, 0.3193, -0.8727, 0.3201, -0.8812, 0.3149, -0.8812, 0.3201, -0.8812, 0.3147, -0.8727, 0.3193, -0.8727, 0.3147, -0.8727, 0.3201, -0.8812, 0.3193, -0.8727, 0.3234, -0.8727, 0.3201, -0.8812, 0.3234, -0.8727, 0.3232, -0.8812, 0.3201, -0.8812, 0.3193, -0.8727, 0.3201, -0.8812, 0.3234, -0.8727, 0.3234, -0.8727, 0.3201, -0.8812, 0.3232, -0.8812, 0.315, -0.8904, 0.3149, -0.8812, 0.3201, -0.8905, 0.3149, -0.8812, 0.3201, -0.8812, 0.3201, -0.8905, 0.315, -0.8904, 0.3201, -0.8905, 0.3149, -0.8812, 0.3201, -0.8812, 0.3149, -0.8812, 0.3201, -0.8905, 0.3229, -0.8905, 0.3201, -0.8905, 0.3232, -0.8812, 0.3201, -0.8812, 0.3232, -0.8812, 0.3201, -0.8905, 0.3229, -0.8905, 0.3232, -0.8812, 0.3201, -0.8905, 0.3232, -0.8812, 0.3201, -0.8812, 0.3201, -0.8905, 0.3201, -0.8905, 0.3201, -0.8993, 0.315, -0.8904, 0.315, -0.8904, 0.3201, -0.8993, 0.3157, -0.8993, 0.3201, -0.8993, 0.3201, -0.8905, 0.3157, -0.8993, 0.3201, -0.8905, 0.315, -0.8904, 0.3157, -0.8993, 0.3229, -0.8993, 0.3201, -0.8993, 0.3229, -0.8905, 0.3201, -0.8905, 0.3229, -0.8905, 0.3201, -0.8993, 0.3229, -0.8905, 0.3201, -0.8905, 0.3229, -0.8993, 0.3201, -0.8905, 0.3201, -0.8993, 0.3229, -0.8993])
me_fe_mesa3_sp1_gmdl_001.use_remesh_fix_poles = True
me_fe_mesa3_sp1_gmdl_001.use_remesh_preserve_attributes = False
me_fe_mesa3_sp1_gmdl_001.update()
me_0x236b792e_gmdl = bpy.data.meshes.new('0x236B792E.gmdl')
me_0x236b792e_gmdl.from_pydata([(-0.3971, -0.2016, 0.8296), (-0.3971, -0.2016, 0.8296), (-0.3971, -0.2016, 0.8296), (-0.4027, -0.534, 0.6732), (-0.4027, -0.534, 0.6732), (0.3032, -0.4802, 0.6923), (0.307, -0.2586, 0.7965), (0.307, -0.2586, 0.7965), (-0.3599, -0.7423, 0.4664), (-0.3599, -0.7423, 0.4664), (0.3318, -0.6191, 0.5544), (-0.2554, -0.8904, 0.1454), (-0.2554, -0.8904, 0.1454), (0.4015, -0.7178, 0.3404), (-0.08396, -0.8969, -0.2604), (-0.08396, -0.8969, -0.2604), (0.07488, -0.7587, -0.5629), (0.07488, -0.7587, -0.5629), (0.6216, -0.63, -0.1318), (0.5157, -0.7221, 0.06988), (0.1957, -0.5566, -0.7434), (0.1957, -0.5566, -0.7434), (0.1957, -0.5566, -0.7434), (0.7021, -0.4952, -0.2521), (0.7021, -0.4952, -0.2521), (0.3154, -0.2284, -0.8572), (0.3154, -0.2284, -0.8572), (0.782, -0.2765, -0.328), (0.3971, 0.2016, -0.8296), (0.3971, 0.2016, -0.8296), (0.4027, 0.534, -0.6733), (0.4027, 0.534, -0.6733), (0.4027, 0.534, -0.6733), (0.8402, 0.2318, -0.2054), (0.8402, 0.2318, -0.2054), (0.8364, 0.01019, -0.3096), (0.3599, 0.7423, -0.4664), (0.3599, 0.7423, -0.4664), (0.8116, 0.3707, -0.06744), (0.2554, 0.8904, -0.1455), (0.2554, 0.8904, -0.1455), (0.742, 0.4694, 0.1465), (0.08397, 0.8969, 0.2604), (0.08397, 0.8969, 0.2604), (0.08397, 0.8969, 0.2604), (-0.07488, 0.7587, 0.5629), (-0.07488, 0.7587, 0.5629), (0.5218, 0.3816, 0.6187), (0.6277, 0.4737, 0.417), (0.6277, 0.4737, 0.417), (-0.1957, 0.5566, 0.7434), (-0.1957, 0.5566, 0.7434), (0.4413, 0.2468, 0.739), (-0.3154, 0.2284, 0.8572), (-0.3154, 0.2284, 0.8572), (0.3614, 0.02807, 0.8149), (1.009, -0.4264, 0.7113), (1.009, -0.4264, 0.7113), (1.011, -0.3156, 0.7634), (1.011, -0.3156, 0.7634), (1.011, -0.3156, 0.7634), (1.011, -0.3156, 0.7634), (1.023, -0.4959, 0.6424), (1.023, -0.4959, 0.6424), (1.058, -0.5452, 0.5354), (1.058, -0.5452, 0.5354), (1.168, -0.5013, 0.2993), (1.168, -0.5013, 0.2993), (1.115, -0.5474, 0.4001), (1.115, -0.5474, 0.4001), (1.115, -0.5474, 0.4001), (1.209, -0.4339, 0.2391), (1.209, -0.4339, 0.2391), (1.209, -0.4339, 0.2391), (1.209, -0.4339, 0.2391), (1.249, -0.3245, 0.2012), (1.249, -0.3245, 0.2012), (1.278, -0.0704, 0.2625), (1.278, -0.0704, 0.2625), (1.278, -0.0704, 0.2625), (1.278, -0.0704, 0.2625), (1.276, -0.1812, 0.2104), (1.276, -0.1812, 0.2104), (1.263, -0.0009602, 0.3315), (1.263, -0.0009602, 0.3315), (1.229, 0.0484, 0.4384), (1.229, 0.0484, 0.4384), (1.118, 0.004495, 0.6746), (1.118, 0.004495, 0.6746), (1.171, 0.05055, 0.5737), (1.171, 0.05055, 0.5737), (1.171, 0.05055, 0.5737), (1.171, 0.05055, 0.5737), (1.078, -0.06289, 0.7347), (1.078, -0.06289, 0.7347), (1.038, -0.1723, 0.7727), (1.038, -0.1723, 0.7727), (1.715, -0.3726, 0.7304), (1.715, -0.3726, 0.7304), (1.715, -0.3726, 0.7304), (1.715, -0.3726, 0.7304)], [], [(3, 5, 0), (0, 5, 6), (3, 8, 5), (8, 10, 5), (8, 11, 10), (11, 13, 10), (16, 18, 14), (14, 18, 19), (16, 20, 18), (20, 23, 18), (21, 25, 24), (25, 27, 24), (30, 33, 28), (28, 33, 35), (31, 36, 34), (36, 38, 34), (36, 39, 38), (39, 41, 38), (45, 47, 43), (43, 47, 49), (45, 50, 47), (50, 52, 47), (50, 53, 52), (53, 55, 52), (5, 56, 6), (6, 56, 58), (5, 10, 56), (10, 62, 56), (10, 13, 62), (13, 64, 62), (18, 66, 19), (19, 66, 68), (18, 23, 66), (23, 71, 66), (24, 27, 73), (27, 75, 73), (33, 77, 35), (35, 77, 81), (34, 38, 79), (38, 83, 79), (38, 41, 83), (41, 85, 83), (47, 87, 49), (49, 87, 91), (47, 52, 87), (52, 93, 87), (52, 55, 93), (55, 95, 93), (2, 54, 4), (54, 51, 4), (51, 46, 4), (46, 44, 4), (44, 40, 4), (40, 37, 4), (37, 32, 4), (32, 29, 4), (29, 26, 4), (26, 22, 4), (22, 17, 4), (17, 15, 4), (4, 15, 9), (15, 12, 9), (59, 57, 97), (57, 63, 97), (63, 65, 97), (69, 67, 97), (67, 72, 97), (74, 76, 98), (82, 78, 98), (80, 84, 99), (84, 86, 99), (92, 88, 100), (88, 94, 100), (94, 96, 100), (11, 14, 13), (19, 13, 14), (13, 19, 64), (68, 64, 19), (97, 65, 70), (53, 1, 55), (7, 55, 1), (55, 7, 95), (61, 95, 7), (100, 96, 60), (39, 42, 41), (48, 41, 42), (41, 48, 85), (89, 85, 48), (99, 86, 90), (25, 28, 27), (35, 27, 28), (27, 35, 75), (81, 75, 35), (98, 76, 82)])
me_0x236b792e_gmdl.polygons.foreach_set('use_smooth', [True] * 94)
_uv = me_0x236b792e_gmdl.uv_layers.new(name='UVMap')
_uv.uv.foreach_set('vector', [0.6993, -1.0, 0.6993, -0.8416, 0.5748, -1.0, 0.5748, -1.0, 0.6993, -0.8416, 0.5748, -0.8416, 0.6993, -1.0, 0.7993, -1.0, 0.6993, -0.8416, 0.7993, -1.0, 0.7993, -0.8416, 0.6993, -0.8416, 0.7993, -1.0, 0.9245, -1.0, 0.7993, -0.8416, 0.9245, -1.0, 0.9245, -0.8416, 0.7993, -0.8416, 0.7993, -1.0, 0.7993, -0.8416, 0.9245, -1.0, 0.9245, -1.0, 0.7993, -0.8416, 0.9245, -0.8416, 0.7993, -1.0, 0.6993, -1.0, 0.7993, -0.8416, 0.6993, -1.0, 0.6993, -0.8416, 0.7993, -0.8416, 0.6993, -1.0, 0.5748, -1.0, 0.6993, -0.8416, 0.5748, -1.0, 0.5748, -0.8416, 0.6993, -0.8416, 0.3007, -1.0, 0.3007, -0.8416, 0.4252, -1.0, 0.4252, -1.0, 0.3007, -0.8416, 0.4252, -0.8416, 0.3007, -1.0, 0.2007, -1.0, 0.3007, -0.8416, 0.2007, -1.0, 0.2007, -0.8416, 0.3007, -0.8416, 0.2007, -1.0, 0.07549, -1.0, 0.2007, -0.8416, 0.07549, -1.0, 0.07549, -0.8416, 0.2007, -0.8416, 0.2007, -1.0, 0.2007, -0.8416, 0.07549, -1.0, 0.07549, -1.0, 0.2007, -0.8416, 0.07549, -0.8416, 0.2007, -1.0, 0.3007, -1.0, 0.2007, -0.8416, 0.3007, -1.0, 0.3007, -0.8416, 0.2007, -0.8416, 0.3007, -1.0, 0.4252, -1.0, 0.3007, -0.8416, 0.4252, -1.0, 0.4252, -0.8416, 0.3007, -0.8416, 0.6993, -0.8416, 0.6993, -0.6832, 0.5748, -0.8416, 0.5748, -0.8416, 0.6993, -0.6832, 0.5748, -0.6832, 0.6993, -0.8416, 0.7993, -0.8416, 0.6993, -0.6832, 0.7993, -0.8416, 0.7993, -0.6832, 0.6993, -0.6832, 0.7993, -0.8416, 0.9245, -0.8416, 0.7993, -0.6832, 0.9245, -0.8416, 0.9245, -0.6832, 0.7993, -0.6832, 0.7993, -0.8416, 0.7993, -0.6832, 0.9245, -0.8416, 0.9245, -0.8416, 0.7993, -0.6832, 0.9245, -0.6832, 0.7993, -0.8416, 0.6993, -0.8416, 0.7993, -0.6832, 0.6993, -0.8416, 0.6993, -0.6832, 0.7993, -0.6832, 0.6993, -0.8416, 0.5748, -0.8416, 0.6993, -0.6832, 0.5748, -0.8416, 0.5748, -0.6832, 0.6993, -0.6832, 0.3007, -0.8416, 0.3007, -0.6832, 0.4252, -0.8416, 0.4252, -0.8416, 0.3007, -0.6832, 0.4252, -0.6832, 0.3007, -0.8416, 0.2007, -0.8416, 0.3007, -0.6832, 0.2007, -0.8416, 0.2007, -0.6832, 0.3007, -0.6832, 0.2007, -0.8416, 0.07549, -0.8416, 0.2007, -0.6832, 0.07549, -0.8416, 0.07549, -0.6832, 0.2007, -0.6832, 0.2007, -0.8416, 0.2007, -0.6832, 0.07549, -0.8416, 0.07549, -0.8416, 0.2007, -0.6832, 0.07549, -0.6832, 0.2007, -0.8416, 0.3007, -0.8416, 0.2007, -0.6832, 0.3007, -0.8416, 0.3007, -0.6832, 0.2007, -0.6832, 0.3007, -0.8416, 0.4252, -0.8416, 0.3007, -0.6832, 0.4252, -0.8416, 0.4252, -0.6832, 0.3007, -0.6832, 0.5748, -1.0, 0.4252, -1.0, 0.6993, -1.0, 0.4252, -1.0, 0.3007, -1.0, 0.6993, -1.0, 0.3007, -1.0, 0.2007, -1.0, 0.6993, -1.0, 0.2007, -1.0, 0.07549, -1.0, 0.6993, -1.0, 0.07549, -1.0, 0.07549, -1.0, 0.6993, -1.0, 0.07549, -1.0, 0.2007, -1.0, 0.6993, -1.0, 0.2007, -1.0, 0.3007, -1.0, 0.6993, -1.0, 0.3007, -1.0, 0.4252, -1.0, 0.6993, -1.0, 0.4252, -1.0, 0.5748, -1.0, 0.6993, -1.0, 0.5748, -1.0, 0.6993, -1.0, 0.6993, -1.0, 0.6993, -1.0, 0.7993, -1.0, 0.6993, -1.0, 0.7993, -1.0, 0.9245, -1.0, 0.6993, -1.0, 0.6993, -1.0, 0.9245, -1.0, 0.7993, -1.0, 0.9245, -1.0, 0.9245, -1.0, 0.7993, -1.0, 0.5748, -0.6832, 0.6993, -0.6832, 1.0, -0.5247, 0.6993, -0.6832, 0.7993, -0.6832, 1.0, -0.5247, 0.7993, -0.6832, 0.9245, -0.6832, 1.0, -0.5247, 0.9245, -0.6832, 0.7993, -0.6832, 1.0, -0.5247, 0.7993, -0.6832, 0.6993, -0.6832, 1.0, -0.5247, 0.6993, -0.6832, 0.5748, -0.6832, 1.0, -0.5247, 0.4252, -0.6832, 0.3007, -0.6832, 1.0, -0.5247, 0.3007, -0.6832, 0.2007, -0.6832, 1.0, -0.5247, 0.2007, -0.6832, 0.07549, -0.6832, 1.0, -0.5247, 0.07549, -0.6832, 0.2007, -0.6832, 1.0, -0.5247, 0.2007, -0.6832, 0.3007, -0.6832, 1.0, -0.5247, 0.3007, -0.6832, 0.4252, -0.6832, 1.0, -0.5247, 0.9245, -1.0, 0.9245, -1.0, 0.9245, -0.8416, 0.9245, -0.8416, 0.9245, -0.8416, 0.9245, -1.0, 0.9245, -0.8416, 0.9245, -0.8416, 0.9245, -0.6832, 0.9245, -0.6832, 0.9245, -0.6832, 0.9245, -0.8416, 1.0, -0.5247, 0.9245, -0.6832, 0.9245, -0.6832, 0.4252, -1.0, 0.5748, -1.0, 0.4252, -0.8416, 0.5748, -0.8416, 0.4252, -0.8416, 0.5748, -1.0, 0.4252, -0.8416, 0.5748, -0.8416, 0.4252, -0.6832, 0.5748, -0.6832, 0.4252, -0.6832, 0.5748, -0.8416, 1.0, -0.5247, 0.4252, -0.6832, 0.5748, -0.6832, 0.07549, -1.0, 0.07549, -1.0, 0.07549, -0.8416, 0.07549, -0.8416, 0.07549, -0.8416, 0.07549, -1.0, 0.07549, -0.8416, 0.07549, -0.8416, 0.07549, -0.6832, 0.07549, -0.6832, 0.07549, -0.6832, 0.07549, -0.8416, 1.0, -0.5247, 0.07549, -0.6832, 0.07549, -0.6832, 0.5748, -1.0, 0.4252, -1.0, 0.5748, -0.8416, 0.4252, -0.8416, 0.5748, -0.8416, 0.4252, -1.0, 0.5748, -0.8416, 0.4252, -0.8416, 0.5748, -0.6832, 0.4252, -0.6832, 0.5748, -0.6832, 0.4252, -0.8416, 1.0, -0.5247, 0.5748, -0.6832, 0.4252, -0.6832])
me_0x236b792e_gmdl.use_remesh_fix_poles = True
me_0x236b792e_gmdl.use_remesh_preserve_attributes = False
me_0x236b792e_gmdl.update()
me_fe_mesa3_lt6_gmdl = bpy.data.meshes.new('FE_mesa3_Lt6.gmdl')
me_fe_mesa3_lt6_gmdl.from_pydata([(-1.541, 0.7574, 0.7791), (-3.069, 0.2493, 1.257), (-3.423, 1.227, 0.9017), (-1.166, -0.202, 0.8867), (-2.678, -0.8457, 1.404), (-1.17, -0.3406, 0.7918), (-1.088, -0.42, 0.9035), (-0.7764, -1.384, 0.9523), (-2.305, -1.893, 1.431), (-1.952, -2.894, 1.249), (-4.614, -0.3304, 0.8882), (-4.876, 0.686, 0.6012), (-4.229, -1.426, 0.9808), (-3.853, -2.473, 1.061), (-3.415, -3.44, 0.9455), (-5.585, -0.778, -0.4155), (-5.2, -1.866, -0.3119), (-4.821, -2.92, -0.2486), (-5.585, -0.778, -0.4155), (-4.626, -0.3326, 0.9155), (-4.876, 0.686, 0.6012), (-5.2, -1.866, -0.3119), (-4.265, -1.375, 1.016), (-5.2, -1.866, -0.3119), (-4.268, -1.425, 1.062), (-4.265, -1.375, 1.016), (-4.235, -1.46, 1.022), (-4.821, -2.92, -0.2486), (-3.864, -2.476, 1.087), (-4.235, -1.46, 1.022), (-5.2, -1.866, -0.3119), (-3.415, -3.44, 0.9455), (-3.069, 0.2514, 1.286), (-3.423, 1.227, 0.9017), (-2.71, -0.7474, 1.452), (-2.684, -0.8216, 1.548), (-2.71, -0.7474, 1.452), (-2.658, -0.8948, 1.463), (-2.305, -1.89, 1.459), (-2.658, -0.8948, 1.463), (-1.952, -2.894, 1.249), (-1.541, 0.7574, 0.7791), (-1.166, -0.202, 0.8867), (-1.08, -0.2926, 0.999), (-1.166, -0.202, 0.8867), (-1.088, -0.42, 0.9035), (-0.7764, -1.384, 0.9523), (-1.088, -0.42, 0.9035), (-0.2478, -0.04199, 0.3925), (-0.3371, 0.06527, 0.2762), (-0.3568, -0.09623, 0.1952), (-0.2636, -0.1978, 0.3079), (-0.1434, -0.01383, 0.3046), (-0.2572, 0.1268, 0.1661), (-0.2737, -0.07862, 0.0689), (-0.1586, -0.2065, 0.2033), (-0.1434, -0.01383, 0.3046), (-0.2737, -0.07862, 0.0689), (0.3134, 0.1216, -0.0487), (0.1869, 0.2597, -0.1794), (0.1831, 0.0568, -0.2844), (0.3048, -0.07043, -0.1539), (0.3134, 0.1216, -0.0487), (0.1831, 0.0568, -0.2844)], [], [(0, 1, 2), (1, 0, 4), (3, 4, 0), (5, 4, 3), (6, 4, 5), (8, 4, 7), (7, 4, 6), (7, 9, 8), (2, 1, 11), (1, 10, 11), (4, 12, 1), (12, 10, 1), (13, 12, 8), (8, 12, 4), (9, 14, 8), (14, 13, 8), (10, 15, 11), (12, 16, 10), (16, 15, 10), (13, 17, 12), (17, 16, 12), (14, 17, 13), (18, 19, 20), (21, 22, 18), (22, 19, 18), (23, 24, 25), (23, 26, 24), (27, 28, 30), (28, 29, 30), (31, 28, 27), (32, 33, 19), (19, 33, 20), (22, 34, 19), (34, 32, 19), (36, 25, 35), (24, 35, 25), (26, 37, 24), (37, 35, 24), (28, 38, 29), (38, 39, 29), (40, 38, 31), (38, 28, 31), (32, 41, 33), (34, 42, 32), (42, 41, 32), (43, 44, 35), (35, 44, 36), (43, 35, 45), (37, 45, 35), (39, 38, 47), (38, 46, 47), (46, 38, 40), (49, 44, 48), (44, 43, 48), (49, 50, 3), (5, 3, 50), (43, 45, 48), (45, 51, 48), (5, 50, 6), (6, 50, 51), (53, 49, 52), (49, 48, 52), (53, 54, 49), (50, 49, 54), (55, 56, 51), (48, 51, 56), (55, 51, 57), (51, 50, 57), (52, 58, 53), (53, 58, 59), (60, 54, 59), (54, 53, 59), (61, 62, 55), (56, 55, 62), (55, 57, 61), (57, 63, 61)])
me_fe_mesa3_lt6_gmdl.polygons.foreach_set('use_smooth', [True] * 76)
_uv = me_fe_mesa3_lt6_gmdl.uv_layers.new(name='UVMap')
_uv.uv.foreach_set('vector', [0.4367, -0.8122, 0.4367, -0.7697, 0.4088, -0.7697, 0.4367, -0.7697, 0.4367, -0.8122, 0.4661, -0.7697, 0.4624, -0.8122, 0.4661, -0.7697, 0.4367, -0.8122, 0.4659, -0.8122, 0.4661, -0.7697, 0.4624, -0.8122, 0.4691, -0.8122, 0.4661, -0.7697, 0.4659, -0.8122, 0.4963, -0.7697, 0.4661, -0.7697, 0.4963, -0.8122, 0.4963, -0.8122, 0.4661, -0.7697, 0.4691, -0.8122, 0.4963, -0.8122, 0.5254, -0.7697, 0.4963, -0.7697, 0.4088, -0.7697, 0.4367, -0.7697, 0.4088, -0.7272, 0.4367, -0.7697, 0.4367, -0.7272, 0.4088, -0.7272, 0.4661, -0.7697, 0.4667, -0.7272, 0.4367, -0.7697, 0.4667, -0.7272, 0.4367, -0.7272, 0.4367, -0.7697, 0.4963, -0.7272, 0.4667, -0.7272, 0.4963, -0.7697, 0.4963, -0.7697, 0.4667, -0.7272, 0.4661, -0.7697, 0.5254, -0.7697, 0.5254, -0.7272, 0.4963, -0.7697, 0.5254, -0.7272, 0.4963, -0.7272, 0.4963, -0.7697, 0.4367, -0.7272, 0.4367, -0.6848, 0.4088, -0.7272, 0.4667, -0.7272, 0.4674, -0.6848, 0.4367, -0.7272, 0.4674, -0.6848, 0.4367, -0.6848, 0.4367, -0.7272, 0.4963, -0.7272, 0.4963, -0.6848, 0.4667, -0.7272, 0.4963, -0.6848, 0.4674, -0.6848, 0.4667, -0.7272, 0.5254, -0.7272, 0.4963, -0.6848, 0.4963, -0.7272, 0.4367, -0.6848, 0.4367, -0.7272, 0.4088, -0.7272, 0.4674, -0.6848, 0.4652, -0.7272, 0.4367, -0.6848, 0.4652, -0.7272, 0.4367, -0.7272, 0.4367, -0.6848, 0.4674, -0.6848, 0.4664, -0.7273, 0.4652, -0.7272, 0.4674, -0.6848, 0.4676, -0.7272, 0.4664, -0.7273, 0.4963, -0.6848, 0.4963, -0.7272, 0.4674, -0.6848, 0.4963, -0.7272, 0.4676, -0.7272, 0.4674, -0.6848, 0.5254, -0.7272, 0.4963, -0.7272, 0.4963, -0.6848, 0.4367, -0.7697, 0.4088, -0.7697, 0.4367, -0.7272, 0.4367, -0.7272, 0.4088, -0.7697, 0.4088, -0.7272, 0.4652, -0.7272, 0.4647, -0.7697, 0.4367, -0.7272, 0.4647, -0.7697, 0.4367, -0.7697, 0.4367, -0.7272, 0.4647, -0.7697, 0.4652, -0.7272, 0.4659, -0.7697, 0.4664, -0.7273, 0.4659, -0.7697, 0.4652, -0.7272, 0.4676, -0.7272, 0.4669, -0.7697, 0.4664, -0.7273, 0.4669, -0.7697, 0.4659, -0.7697, 0.4664, -0.7273, 0.4963, -0.7272, 0.4963, -0.7697, 0.4676, -0.7272, 0.4963, -0.7697, 0.4669, -0.7697, 0.4676, -0.7272, 0.5254, -0.7697, 0.4963, -0.7697, 0.5254, -0.7272, 0.4963, -0.7697, 0.4963, -0.7272, 0.5254, -0.7272, 0.4367, -0.7697, 0.4367, -0.8122, 0.4088, -0.7697, 0.4647, -0.7697, 0.4624, -0.8122, 0.4367, -0.7697, 0.4624, -0.8122, 0.4367, -0.8122, 0.4367, -0.7697, 0.4659, -0.8122, 0.4624, -0.8122, 0.4659, -0.7697, 0.4659, -0.7697, 0.4624, -0.8122, 0.4647, -0.7697, 0.4659, -0.8122, 0.4659, -0.7697, 0.4691, -0.8122, 0.4669, -0.7697, 0.4691, -0.8122, 0.4659, -0.7697, 0.4669, -0.7697, 0.4963, -0.7697, 0.4691, -0.8122, 0.4963, -0.7697, 0.4963, -0.8122, 0.4691, -0.8122, 0.4963, -0.8122, 0.4963, -0.7697, 0.5254, -0.7697, 0.4625, -0.8187, 0.4624, -0.8122, 0.4665, -0.8187, 0.4624, -0.8122, 0.4659, -0.8122, 0.4665, -0.8187, 0.4625, -0.8187, 0.4665, -0.8187, 0.4624, -0.8122, 0.4659, -0.8122, 0.4624, -0.8122, 0.4665, -0.8187, 0.4659, -0.8122, 0.4691, -0.8122, 0.4665, -0.8187, 0.4691, -0.8122, 0.4689, -0.8187, 0.4665, -0.8187, 0.4659, -0.8122, 0.4665, -0.8187, 0.4691, -0.8122, 0.4691, -0.8122, 0.4665, -0.8187, 0.4689, -0.8187, 0.4626, -0.8258, 0.4625, -0.8187, 0.4665, -0.8258, 0.4625, -0.8187, 0.4665, -0.8187, 0.4665, -0.8258, 0.4626, -0.8258, 0.4665, -0.8258, 0.4625, -0.8187, 0.4665, -0.8187, 0.4625, -0.8187, 0.4665, -0.8258, 0.4687, -0.8258, 0.4665, -0.8258, 0.4689, -0.8187, 0.4665, -0.8187, 0.4689, -0.8187, 0.4665, -0.8258, 0.4687, -0.8258, 0.4689, -0.8187, 0.4665, -0.8258, 0.4689, -0.8187, 0.4665, -0.8187, 0.4665, -0.8258, 0.4665, -0.8258, 0.4665, -0.8326, 0.4626, -0.8258, 0.4626, -0.8258, 0.4665, -0.8326, 0.4631, -0.8326, 0.4665, -0.8326, 0.4665, -0.8258, 0.4631, -0.8326, 0.4665, -0.8258, 0.4626, -0.8258, 0.4631, -0.8326, 0.4687, -0.8326, 0.4665, -0.8326, 0.4687, -0.8258, 0.4665, -0.8258, 0.4687, -0.8258, 0.4665, -0.8326, 0.4687, -0.8258, 0.4665, -0.8258, 0.4687, -0.8326, 0.4665, -0.8258, 0.4665, -0.8326, 0.4687, -0.8326])
me_fe_mesa3_lt6_gmdl.use_remesh_fix_poles = True
me_fe_mesa3_lt6_gmdl.use_remesh_preserve_attributes = False
me_fe_mesa3_lt6_gmdl.update()
me_0x236b7b92_gmdl = bpy.data.meshes.new('0x236B7B92.gmdl')
me_0x236b7b92_gmdl.from_pydata([(0.3572, 0.4202, 0.7631), (0.3572, 0.4202, 0.7631), (0.3572, 0.4202, 0.7631), (0.1755, 0.7024, 0.6136), (0.1756, 0.7024, 0.6136), (-0.4004, 0.3097, 0.7386), (-0.2793, 0.1216, 0.8383), (-0.2793, 0.1216, 0.8383), (0.00662, 0.8498, 0.4193), (0.006621, 0.8498, 0.4193), (-0.5131, 0.408, 0.6091), (-0.2014, 0.9078, 0.1206), (-0.2014, 0.9078, 0.1206), (-0.6517, 0.4466, 0.41), (-0.4086, 0.8047, -0.2543), (-0.4086, 0.8047, -0.2543), (-0.5189, 0.5884, -0.5316), (-0.5189, 0.5884, -0.5316), (-0.8634, 0.2337, -0.0248), (-0.7899, 0.3779, 0.16), (-0.5477, 0.3426, -0.6952), (-0.5477, 0.3426, -0.6952), (-0.5477, 0.3426, -0.6952), (-0.8826, 0.06982, -0.1339), (-0.8826, 0.06982, -0.1339), (-0.504, -0.008189, -0.7952), (-0.504, -0.00819, -0.7952), (-0.8535, -0.164, -0.2006), (-0.3572, -0.4202, -0.7631), (-0.3572, -0.4202, -0.7631), (-0.1756, -0.7024, -0.6136), (-0.1756, -0.7024, -0.6136), (-0.1756, -0.7024, -0.6136), (-0.6345, -0.6268, -0.07946), (-0.6345, -0.6268, -0.07946), (-0.7556, -0.4387, -0.1791), (-0.00662, -0.8498, -0.4193), (-0.006619, -0.8498, -0.4193), (-0.5219, -0.7251, 0.05007), (0.2014, -0.9078, -0.1206), (0.2014, -0.9078, -0.1206), (-0.3832, -0.7638, 0.2492), (0.4086, -0.8047, 0.2543), (0.4086, -0.8047, 0.2543), (0.4086, -0.8047, 0.2543), (0.5189, -0.5884, 0.5316), (0.5189, -0.5884, 0.5316), (-0.1716, -0.5509, 0.684), (-0.2451, -0.6951, 0.4991), (-0.2451, -0.6951, 0.4991), (0.5477, -0.3426, 0.6952), (0.5477, -0.3426, 0.6952), (-0.1523, -0.387, 0.793), (0.504, 0.00819, 0.7952), (0.504, 0.008189, 0.7952), (-0.1815, -0.1531, 0.8597), (-0.9764, -0.08301, 0.8637), (-0.9764, -0.08301, 0.8637), (-0.9159, -0.1771, 0.9135), (-0.9159, -0.1771, 0.9135), (-0.9159, -0.1771, 0.9135), (-0.9159, -0.1771, 0.9135), (-1.033, -0.03386, 0.7989), (-1.033, -0.03386, 0.7989), (-1.102, -0.01453, 0.6994), (-1.102, -0.01453, 0.6994), (-1.208, -0.121, 0.482), (-1.208, -0.121, 0.482), (-1.171, -0.04889, 0.5744), (-1.171, -0.04889, 0.5744), (-1.171, -0.04889, 0.5744), (-1.218, -0.2029, 0.4274), (-1.218, -0.2029, 0.4274), (-1.218, -0.2029, 0.4274), (-1.218, -0.2029, 0.4274), (-1.203, -0.3199, 0.3941), (-1.203, -0.3199, 0.3941), (-1.093, -0.5513, 0.4546), (-1.093, -0.5513, 0.4546), (-1.093, -0.5513, 0.4546), (-1.093, -0.5513, 0.4546), (-1.154, -0.4572, 0.4048), (-1.154, -0.4572, 0.4048), (-1.037, -0.6004, 0.5194), (-1.037, -0.6004, 0.5194), (-0.9678, -0.6197, 0.619), (-0.9678, -0.6197, 0.619), (-0.862, -0.5133, 0.8364), (-0.862, -0.5133, 0.8364), (-0.8988, -0.5854, 0.7439), (-0.8988, -0.5854, 0.7439), (-0.8988, -0.5854, 0.7439), (-0.8988, -0.5854, 0.7439), (-0.8524, -0.4313, 0.8909), (-0.8524, -0.4313, 0.8909), (-0.867, -0.3144, 0.9242), (-0.867, -0.3144, 0.9242), (-1.251, -0.3345, 0.9532), (-1.28, -0.2903, 0.9297), (-1.307, -0.267, 0.8991), (-1.339, -0.2574, 0.8518), (-1.372, -0.2737, 0.7926), (-1.394, -0.3469, 0.7237), (-1.39, -0.3082, 0.7494), (-1.372, -0.2737, 0.7926), (-1.394, -0.3469, 0.7237), (-1.387, -0.402, 0.7075), (-1.364, -0.467, 0.7126), (-1.336, -0.5114, 0.7365), (-1.336, -0.5114, 0.7365), (-1.309, -0.5346, 0.767), (-1.276, -0.5439, 0.8137), (-1.243, -0.5276, 0.8729), (-1.243, -0.5276, 0.8729), (-1.226, -0.4935, 0.9168), (-1.222, -0.4548, 0.9425), (-1.228, -0.3994, 0.9582), (-1.251, -0.3345, 0.9532), (-1.251, -0.3345, 0.9532), (-1.28, -0.2903, 0.9297), (-1.307, -0.267, 0.8991), (-1.339, -0.2574, 0.8518), (-1.372, -0.2737, 0.7926), (-1.394, -0.3469, 0.7237), (-1.39, -0.3082, 0.7494), (-1.372, -0.2737, 0.7926), (-1.394, -0.3469, 0.7237), (-1.387, -0.402, 0.7075), (-1.364, -0.467, 0.7126), (-1.336, -0.5114, 0.7365), (-1.336, -0.5114, 0.7365), (-1.309, -0.5346, 0.767), (-1.276, -0.5439, 0.8137), (-1.243, -0.5276, 0.8729), (-1.243, -0.5276, 0.8729), (-1.226, -0.4935, 0.9168), (-1.222, -0.4548, 0.9425), (-1.228, -0.3994, 0.9582), (-1.251, -0.3345, 0.9532), (-1.243, -0.5276, 0.8729), (-1.226, -0.4934, 0.9167), (-1.222, -0.4547, 0.9425), (-1.228, -0.3994, 0.9582), (-1.251, -0.3345, 0.9531), (-1.251, -0.3345, 0.9531), (-1.28, -0.2903, 0.9297), (-1.307, -0.267, 0.8991), (-1.339, -0.2575, 0.8518), (-1.372, -0.2737, 0.7926), (-1.394, -0.3469, 0.7237), (-1.39, -0.3082, 0.7494), (-1.372, -0.2737, 0.7926), (-1.394, -0.3469, 0.7237), (-1.387, -0.402, 0.7075), (-1.364, -0.4669, 0.7126), (-1.336, -0.5114, 0.7366), (-1.336, -0.5114, 0.7366), (-1.309, -0.5346, 0.7671), (-1.276, -0.5438, 0.8137), (-1.243, -0.5276, 0.8729)], [], [(3, 5, 0), (0, 5, 6), (3, 8, 5), (8, 10, 5), (8, 11, 10), (11, 13, 10), (16, 18, 14), (14, 18, 19), (16, 20, 18), (20, 23, 18), (21, 25, 24), (25, 27, 24), (30, 33, 28), (28, 33, 35), (31, 36, 34), (36, 38, 34), (36, 39, 38), (39, 41, 38), (45, 47, 43), (43, 47, 49), (45, 50, 47), (50, 52, 47), (50, 53, 52), (53, 55, 52), (5, 56, 6), (6, 56, 58), (5, 10, 56), (10, 62, 56), (10, 13, 62), (13, 64, 62), (18, 66, 19), (19, 66, 68), (18, 23, 66), (23, 71, 66), (24, 27, 73), (27, 75, 73), (33, 77, 35), (35, 77, 81), (34, 38, 79), (38, 83, 79), (38, 41, 83), (41, 85, 83), (47, 87, 49), (49, 87, 91), (47, 52, 87), (52, 93, 87), (52, 55, 93), (55, 95, 93), (2, 54, 4), (54, 51, 4), (51, 46, 4), (46, 44, 4), (44, 40, 4), (40, 37, 4), (37, 32, 4), (32, 29, 4), (29, 26, 4), (26, 22, 4), (22, 17, 4), (17, 15, 4), (4, 15, 9), (15, 12, 9), (69, 67, 103, 104), (63, 65, 100, 99), (101, 100, 65, 70), (57, 63, 99, 98), (59, 57, 98, 97), (82, 78, 108, 107), (80, 84, 110, 109), (84, 86, 111, 110), (112, 111, 86, 90), (117, 116, 96, 60), (94, 96, 116, 115), (11, 14, 13), (19, 13, 14), (13, 19, 64), (68, 64, 19), (107, 106, 76, 82), (53, 1, 55), (7, 55, 1), (55, 7, 95), (61, 95, 7), (88, 94, 115, 114), (39, 42, 41), (48, 41, 42), (41, 48, 85), (89, 85, 48), (92, 88, 114, 113), (25, 28, 27), (35, 27, 28), (27, 35, 75), (81, 75, 35), (74, 76, 106, 105), (67, 72, 102, 103), (136, 137, 142, 141), (127, 128, 154, 153), (119, 120, 146, 145), (124, 125, 151, 150), (135, 136, 141, 140), (126, 127, 153, 152), (137, 138, 143, 142), (128, 129, 155, 154), (120, 121, 147, 146), (121, 122, 148, 147), (122, 123, 149, 148), (131, 132, 158, 157), (130, 131, 157, 156), (132, 133, 159, 158), (123, 124, 150, 149), (134, 135, 140, 139), (139, 140, 141, 142, 143, 144, 145, 146, 147, 148, 149, 150, 151, 152, 153, 154, 155, 156, 157, 158, 159), (118, 119, 145, 144)])
me_0x236b7b92_gmdl.polygons.foreach_set('use_smooth', [1, 1, 1, 1, 1, 1, 1, 1, 1, 1, 1, 1, 1, 1, 1, 1, 1, 1, 1, 1, 1, 1, 1, 1, 1, 1, 1, 1, 1, 1, 1, 1, 1, 1, 1, 1, 1, 1, 1, 1, 1, 1, 1, 1, 1, 1, 1, 1, 1, 1, 1, 1, 1, 1, 1, 1, 1, 1, 1, 1, 1, 1, 1, 1, 1, 1, 1, 1, 1, 1, 1, 1, 1, 1, 1, 1, 1, 1, 1, 1, 1, 1, 1, 1, 1, 1, 1, 1, 1, 1, 1, 1, 1, 1, 0, 0, 0, 0, 0, 0, 0, 0, 0, 0, 0, 0, 0, 0, 0, 0, 0, 0])
_uv = me_0x236b7b92_gmdl.uv_layers.new(name='UVMap')
_uv.uv.foreach_set('vector', [0.6993, -1.0, 0.6993, -0.8416, 0.5748, -1.0, 0.5748, -1.0, 0.6993, -0.8416, 0.5748, -0.8416, 0.6993, -1.0, 0.7993, -1.0, 0.6993, -0.8416, 0.7993, -1.0, 0.7993, -0.8416, 0.6993, -0.8416, 0.7993, -1.0, 0.9245, -1.0, 0.7993, -0.8416, 0.9245, -1.0, 0.9245, -0.8416, 0.7993, -0.8416, 0.7993, -1.0, 0.7993, -0.8416, 0.9245, -1.0, 0.9245, -1.0, 0.7993, -0.8416, 0.9245, -0.8416, 0.7993, -1.0, 0.6993, -1.0, 0.7993, -0.8416, 0.6993, -1.0, 0.6993, -0.8416, 0.7993, -0.8416, 0.6993, -1.0, 0.5748, -1.0, 0.6993, -0.8416, 0.5748, -1.0, 0.5748, -0.8416, 0.6993, -0.8416, 0.3007, -1.0, 0.3007, -0.8416, 0.4252, -1.0, 0.4252, -1.0, 0.3007, -0.8416, 0.4252, -0.8416, 0.3007, -1.0, 0.2007, -1.0, 0.3007, -0.8416, 0.2007, -1.0, 0.2007, -0.8416, 0.3007, -0.8416, 0.2007, -1.0, 0.07549, -1.0, 0.2007, -0.8416, 0.07549, -1.0, 0.07549, -0.8416, 0.2007, -0.8416, 0.2007, -1.0, 0.2007, -0.8416, 0.07549, -1.0, 0.07549, -1.0, 0.2007, -0.8416, 0.07549, -0.8416, 0.2007, -1.0, 0.3007, -1.0, 0.2007, -0.8416, 0.3007, -1.0, 0.3007, -0.8416, 0.2007, -0.8416, 0.3007, -1.0, 0.4252, -1.0, 0.3007, -0.8416, 0.4252, -1.0, 0.4252, -0.8416, 0.3007, -0.8416, 0.6993, -0.8416, 0.6993, -0.6832, 0.5748, -0.8416, 0.5748, -0.8416, 0.6993, -0.6832, 0.5748, -0.6832, 0.6993, -0.8416, 0.7993, -0.8416, 0.6993, -0.6832, 0.7993, -0.8416, 0.7993, -0.6832, 0.6993, -0.6832, 0.7993, -0.8416, 0.9245, -0.8416, 0.7993, -0.6832, 0.9245, -0.8416, 0.9245, -0.6832, 0.7993, -0.6832, 0.7993, -0.8416, 0.7993, -0.6832, 0.9245, -0.8416, 0.9245, -0.8416, 0.7993, -0.6832, 0.9245, -0.6832, 0.7993, -0.8416, 0.6993, -0.8416, 0.7993, -0.6832, 0.6993, -0.8416, 0.6993, -0.6832, 0.7993, -0.6832, 0.6993, -0.8416, 0.5748, -0.8416, 0.6993, -0.6832, 0.5748, -0.8416, 0.5748, -0.6832, 0.6993, -0.6832, 0.3007, -0.8416, 0.3007, -0.6832, 0.4252, -0.8416, 0.4252, -0.8416, 0.3007, -0.6832, 0.4252, -0.6832, 0.3007, -0.8416, 0.2007, -0.8416, 0.3007, -0.6832, 0.2007, -0.8416, 0.2007, -0.6832, 0.3007, -0.6832, 0.2007, -0.8416, 0.07549, -0.8416, 0.2007, -0.6832, 0.07549, -0.8416, 0.07549, -0.6832, 0.2007, -0.6832, 0.2007, -0.8416, 0.2007, -0.6832, 0.07549, -0.8416, 0.07549, -0.8416, 0.2007, -0.6832, 0.07549, -0.6832, 0.2007, -0.8416, 0.3007, -0.8416, 0.2007, -0.6832, 0.3007, -0.8416, 0.3007, -0.6832, 0.2007, -0.6832, 0.3007, -0.8416, 0.4252, -0.8416, 0.3007, -0.6832, 0.4252, -0.8416, 0.4252, -0.6832, 0.3007, -0.6832, 0.5748, -1.0, 0.4252, -1.0, 0.6993, -1.0, 0.4252, -1.0, 0.3007, -1.0, 0.6993, -1.0, 0.3007, -1.0, 0.2007, -1.0, 0.6993, -1.0, 0.2007, -1.0, 0.07549, -1.0, 0.6993, -1.0, 0.07549, -1.0, 0.07549, -1.0, 0.6993, -1.0, 0.07549, -1.0, 0.2007, -1.0, 0.6993, -1.0, 0.2007, -1.0, 0.3007, -1.0, 0.6993, -1.0, 0.3007, -1.0, 0.4252, -1.0, 0.6993, -1.0, 0.4252, -1.0, 0.5748, -1.0, 0.6993, -1.0, 0.5748, -1.0, 0.6993, -1.0, 0.6993, -1.0, 0.6993, -1.0, 0.7993, -1.0, 0.6993, -1.0, 0.7993, -1.0, 0.9245, -1.0, 0.6993, -1.0, 0.6993, -1.0, 0.9245, -1.0, 0.7993, -1.0, 0.9245, -1.0, 0.9245, -1.0, 0.7993, -1.0, 0.9245, -0.6832, 0.7993, -0.6832, 0.9052, -0.5996, 0.9643, -0.5997, 0.7993, -0.6832, 0.9245, -0.6832, 0.9643, -0.5997, 0.9052, -0.5996, 0.9643, -0.5997, 0.9643, -0.5997, 0.9245, -0.6832, 0.9245, -0.6832, 0.6993, -0.6832, 0.7993, -0.6832, 0.9052, -0.5996, 0.858, -0.5996, 0.5748, -0.6832, 0.6993, -0.6832, 0.858, -0.5996, 0.7989, -0.5997, 0.4252, -0.6832, 0.3007, -0.6832, 0.6698, -0.5996, 0.7281, -0.5997, 0.3007, -0.6832, 0.2007, -0.6832, 0.6224, -0.5996, 0.6698, -0.5996, 0.2007, -0.6832, 0.07549, -0.6832, 0.5624, -0.5997, 0.6224, -0.5996, 0.5624, -0.5997, 0.5624, -0.5997, 0.07549, -0.6832, 0.07549, -0.6832, 0.7989, -0.5997, 0.7281, -0.5997, 0.4252, -0.6832, 0.5748, -0.6832, 0.3007, -0.6832, 0.4252, -0.6832, 0.7281, -0.5997, 0.6698, -0.5996, 0.9245, -1.0, 0.9245, -1.0, 0.9245, -0.8416, 0.9245, -0.8416, 0.9245, -0.8416, 0.9245, -1.0, 0.9245, -0.8416, 0.9245, -0.8416, 0.9245, -0.6832, 0.9245, -0.6832, 0.9245, -0.6832, 0.9245, -0.8416, 0.7281, -0.5997, 0.7989, -0.5997, 0.5748, -0.6832, 0.4252, -0.6832, 0.4252, -1.0, 0.5748, -1.0, 0.4252, -0.8416, 0.5748, -0.8416, 0.4252, -0.8416, 0.5748, -1.0, 0.4252, -0.8416, 0.5748, -0.8416, 0.4252, -0.6832, 0.5748, -0.6832, 0.4252, -0.6832, 0.5748, -0.8416, 0.2007, -0.6832, 0.3007, -0.6832, 0.6698, -0.5996, 0.6224, -0.5996, 0.07549, -1.0, 0.07549, -1.0, 0.07549, -0.8416, 0.07549, -0.8416, 0.07549, -0.8416, 0.07549, -1.0, 0.07549, -0.8416, 0.07549, -0.8416, 0.07549, -0.6832, 0.07549, -0.6832, 0.07549, -0.6832, 0.07549, -0.8416, 0.07549, -0.6832, 0.2007, -0.6832, 0.6224, -0.5996, 0.5624, -0.5997, 0.5748, -1.0, 0.4252, -1.0, 0.5748, -0.8416, 0.4252, -0.8416, 0.5748, -0.8416, 0.4252, -1.0, 0.5748, -0.8416, 0.4252, -0.8416, 0.5748, -0.6832, 0.4252, -0.6832, 0.5748, -0.6832, 0.4252, -0.8416, 0.6993, -0.6832, 0.5748, -0.6832, 0.7989, -0.5997, 0.858, -0.5996, 0.7993, -0.6832, 0.6993, -0.6832, 0.858, -0.5996, 0.9052, -0.5996, 0.0, 0.0, 0.0, 0.0, 0.0, 0.0, 0.0, 0.0, 0.0, 0.0, 0.0, 0.0, 0.0, 0.0, 0.0, 0.0, 0.0, 0.0, 0.0, 0.0, 0.0, 0.0, 0.0, 0.0, 0.0, 0.0, 0.0, 0.0, 0.0, 0.0, 0.0, 0.0, 0.0, 0.0, 0.0, 0.0, 0.0, 0.0, 0.0, 0.0, 0.0, 0.0, 0.0, 0.0, 0.0, 0.0, 0.0, 0.0, 0.0, 0.0, 0.0, 0.0, 0.0, 0.0, 0.0, 0.0, 0.0, 0.0, 0.0, 0.0, 0.0, 0.0, 0.0, 0.0, 0.0, 0.0, 0.0, 0.0, 0.0, 0.0, 0.0, 0.0, 0.0, 0.0, 0.0, 0.0, 0.0, 0.0, 0.0, 0.0, 0.0, 0.0, 0.0, 0.0, 0.0, 0.0, 0.0, 0.0, 0.0, 0.0, 0.0, 0.0, 0.0, 0.0, 0.0, 0.0, 0.0, 0.0, 0.0, 0.0, 0.0, 0.0, 0.0, 0.0, 0.0, 0.0, 0.0, 0.0, 0.0, 0.0, 0.0, 0.0, 0.0, 0.0, 0.0, 0.0, 0.0, 0.0, 0.0, 0.0, 0.0, 0.0, 0.0, 0.0, 0.0, 0.0, 0.0, 0.0, 0.0, 0.0, 0.0, 0.0, 0.0, 0.0, 0.0, 0.0, 0.0, 0.0, 0.0, 0.0, 0.0, 0.0, 0.0, 0.0, 0.0, 0.0, 0.0, 0.0, 0.0, 0.0, 0.0, 0.0, 0.0, 0.0, 0.0, 0.0, 0.0, 0.0, 0.0, 0.0, 0.0, 0.0, 0.0, 0.0, 0.0, 0.0, 0.0, 0.0, 0.0, 0.0, 0.0, 0.0, 0.0, 0.0, 0.0, 0.0, 0.0, 0.0])
me_0x236b7b92_gmdl.use_remesh_fix_poles = True
me_0x236b7b92_gmdl.use_remesh_preserve_attributes = False
me_0x236b7b92_gmdl.update()
me_fe_mesa3_lt6_gmdl_001 = bpy.data.meshes.new('FE_mesa3_Lt6.gmdl.001')
me_fe_mesa3_lt6_gmdl_001.from_pydata([(-1.299, -1.256, 1.221), (-1.288, -3.1, 1.874), (-2.54, -3.095, 1.632), (-0.09747, -1.235, 1.177), (0.07333, -3.119, 1.859), (0.03616, -1.305, 1.053), (0.1717, -1.239, 1.161), (1.346, -1.295, 1.071), (1.357, -3.14, 1.726), (2.552, -3.17, 1.359), (-1.344, -5.023, 1.431), (-2.589, -4.887, 1.271), (0.007322, -5.047, 1.352), (1.301, -5.067, 1.28), (2.503, -4.978, 0.9932), (-1.456, -6.153, -0.1615), (-0.1125, -6.174, -0.2251), (1.188, -6.194, -0.3196), (-1.456, -6.153, -0.1615), (-1.342, -5.038, 1.462), (-2.589, -4.887, 1.271), (-0.1125, -6.174, -0.2251), (-0.05714, -5.068, 1.401), (-0.1125, -6.174, -0.2251), (0.00239, -5.092, 1.446), (-0.05714, -5.068, 1.401), (0.04799, -5.07, 1.394), (1.188, -6.194, -0.3196), (1.303, -5.081, 1.309), (0.04799, -5.07, 1.394), (-0.1125, -6.174, -0.2251), (2.503, -4.978, 0.9932), (-1.286, -3.1, 1.909), (-2.54, -3.095, 1.632), (-0.03856, -3.113, 1.93), (0.06711, -3.112, 2.029), (-0.03856, -3.113, 1.93), (0.1434, -3.116, 1.919), (1.359, -3.138, 1.758), (0.1434, -3.116, 1.919), (2.552, -3.17, 1.359), (-1.299, -1.256, 1.221), (-0.09747, -1.235, 1.177), (0.05204, -1.169, 1.283), (-0.09747, -1.235, 1.177), (0.1717, -1.239, 1.161), (1.346, -1.295, 1.071), (0.1717, -1.239, 1.161), (0.01735, -0.2283, 0.4821), (-0.1521, -0.2934, 0.3744), (0.002051, -0.3902, 0.2674), (0.1663, -0.319, 0.371), (0.01468, -0.1136, 0.368), (-0.204, -0.1937, 0.2422), (-0.003603, -0.307, 0.1114), (0.2012, -0.2207, 0.2336), (0.01468, -0.1136, 0.368), (-0.003603, -0.307, 0.1114), (-0.005238, 0.3971, -0.09438), (-0.225, 0.303, -0.2095), (-0.02352, 0.2037, -0.3509), (0.1826, 0.297, -0.2341), (-0.005238, 0.3971, -0.09438), (-0.02352, 0.2037, -0.3509)], [], [(0, 1, 2), (1, 0, 4), (3, 4, 0), (5, 4, 3), (6, 4, 5), (8, 4, 7), (7, 4, 6), (7, 9, 8), (2, 1, 11), (1, 10, 11), (4, 12, 1), (12, 10, 1), (13, 12, 8), (8, 12, 4), (9, 14, 8), (14, 13, 8), (10, 15, 11), (12, 16, 10), (16, 15, 10), (13, 17, 12), (17, 16, 12), (14, 17, 13), (18, 19, 20), (21, 22, 18), (22, 19, 18), (23, 24, 25), (23, 26, 24), (27, 28, 30), (28, 29, 30), (31, 28, 27), (32, 33, 19), (19, 33, 20), (22, 34, 19), (34, 32, 19), (36, 25, 35), (24, 35, 25), (26, 37, 24), (37, 35, 24), (28, 38, 29), (38, 39, 29), (40, 38, 31), (38, 28, 31), (32, 41, 33), (34, 42, 32), (42, 41, 32), (43, 44, 35), (35, 44, 36), (43, 35, 45), (37, 45, 35), (39, 38, 47), (38, 46, 47), (46, 38, 40), (49, 44, 48), (44, 43, 48), (49, 50, 3), (5, 3, 50), (43, 45, 48), (45, 51, 48), (5, 50, 6), (6, 50, 51), (53, 49, 52), (49, 48, 52), (53, 54, 49), (50, 49, 54), (55, 56, 51), (48, 51, 56), (55, 51, 57), (51, 50, 57), (52, 58, 53), (53, 58, 59), (60, 54, 59), (54, 53, 59), (61, 62, 55), (56, 55, 62), (55, 57, 61), (57, 63, 61)])
me_fe_mesa3_lt6_gmdl_001.polygons.foreach_set('use_smooth', [True] * 76)
_uv = me_fe_mesa3_lt6_gmdl_001.uv_layers.new(name='UVMap')
_uv.uv.foreach_set('vector', [0.7754, -0.6574, 0.7754, -0.6089, 0.7436, -0.6089, 0.7754, -0.6089, 0.7754, -0.6574, 0.8089, -0.6089, 0.8047, -0.6574, 0.8089, -0.6089, 0.7754, -0.6574, 0.8087, -0.6574, 0.8089, -0.6089, 0.8047, -0.6574, 0.8123, -0.6574, 0.8089, -0.6089, 0.8087, -0.6574, 0.8434, -0.6089, 0.8089, -0.6089, 0.8434, -0.6574, 0.8434, -0.6574, 0.8089, -0.6089, 0.8123, -0.6574, 0.8434, -0.6574, 0.8766, -0.6089, 0.8434, -0.6089, 0.7436, -0.6089, 0.7754, -0.6089, 0.7436, -0.5604, 0.7754, -0.6089, 0.7754, -0.5604, 0.7436, -0.5604, 0.8089, -0.6089, 0.8096, -0.5605, 0.7754, -0.6089, 0.8096, -0.5605, 0.7754, -0.5604, 0.7754, -0.6089, 0.8434, -0.5604, 0.8096, -0.5605, 0.8434, -0.6089, 0.8434, -0.6089, 0.8096, -0.5605, 0.8089, -0.6089, 0.8766, -0.6089, 0.8766, -0.5604, 0.8434, -0.6089, 0.8766, -0.5604, 0.8434, -0.5604, 0.8434, -0.6089, 0.7754, -0.5604, 0.7754, -0.512, 0.7436, -0.5604, 0.8096, -0.5605, 0.8104, -0.512, 0.7754, -0.5604, 0.8104, -0.512, 0.7754, -0.512, 0.7754, -0.5604, 0.8434, -0.5604, 0.8434, -0.512, 0.8096, -0.5605, 0.8434, -0.512, 0.8104, -0.512, 0.8096, -0.5605, 0.8766, -0.5604, 0.8434, -0.512, 0.8434, -0.5604, 0.7754, -0.512, 0.7754, -0.5604, 0.7436, -0.5604, 0.8104, -0.512, 0.8079, -0.5605, 0.7754, -0.512, 0.8079, -0.5605, 0.7754, -0.5604, 0.7754, -0.512, 0.8104, -0.512, 0.8093, -0.5605, 0.8079, -0.5605, 0.8104, -0.512, 0.8106, -0.5604, 0.8093, -0.5605, 0.8434, -0.512, 0.8434, -0.5604, 0.8104, -0.512, 0.8434, -0.5604, 0.8106, -0.5604, 0.8104, -0.512, 0.8766, -0.5604, 0.8434, -0.5604, 0.8434, -0.512, 0.7754, -0.6089, 0.7436, -0.6089, 0.7754, -0.5604, 0.7754, -0.5604, 0.7436, -0.6089, 0.7436, -0.5604, 0.8079, -0.5605, 0.8074, -0.6089, 0.7754, -0.5604, 0.8074, -0.6089, 0.7754, -0.6089, 0.7754, -0.5604, 0.8074, -0.6089, 0.8079, -0.5605, 0.8087, -0.6089, 0.8093, -0.5605, 0.8087, -0.6089, 0.8079, -0.5605, 0.8106, -0.5604, 0.8098, -0.6089, 0.8093, -0.5605, 0.8098, -0.6089, 0.8087, -0.6089, 0.8093, -0.5605, 0.8434, -0.5604, 0.8434, -0.6089, 0.8106, -0.5604, 0.8434, -0.6089, 0.8098, -0.6089, 0.8106, -0.5604, 0.8766, -0.6089, 0.8434, -0.6089, 0.8766, -0.5604, 0.8434, -0.6089, 0.8434, -0.5604, 0.8766, -0.5604, 0.7754, -0.6089, 0.7754, -0.6574, 0.7436, -0.6089, 0.8074, -0.6089, 0.8047, -0.6574, 0.7754, -0.6089, 0.8047, -0.6574, 0.7754, -0.6574, 0.7754, -0.6089, 0.8087, -0.6574, 0.8047, -0.6574, 0.8087, -0.6089, 0.8087, -0.6089, 0.8047, -0.6574, 0.8074, -0.6089, 0.8087, -0.6574, 0.8087, -0.6089, 0.8123, -0.6574, 0.8098, -0.6089, 0.8123, -0.6574, 0.8087, -0.6089, 0.8098, -0.6089, 0.8434, -0.6089, 0.8123, -0.6574, 0.8434, -0.6089, 0.8434, -0.6574, 0.8123, -0.6574, 0.8434, -0.6574, 0.8434, -0.6089, 0.8766, -0.6089, 0.8049, -0.6648, 0.8047, -0.6574, 0.8094, -0.6648, 0.8047, -0.6574, 0.8087, -0.6574, 0.8094, -0.6648, 0.8049, -0.6648, 0.8094, -0.6648, 0.8047, -0.6574, 0.8087, -0.6574, 0.8047, -0.6574, 0.8094, -0.6648, 0.8087, -0.6574, 0.8123, -0.6574, 0.8094, -0.6648, 0.8123, -0.6574, 0.8121, -0.6648, 0.8094, -0.6648, 0.8087, -0.6574, 0.8094, -0.6648, 0.8123, -0.6574, 0.8123, -0.6574, 0.8094, -0.6648, 0.8121, -0.6648, 0.8049, -0.6729, 0.8049, -0.6648, 0.8094, -0.6729, 0.8049, -0.6648, 0.8094, -0.6648, 0.8094, -0.6729, 0.8049, -0.6729, 0.8094, -0.6729, 0.8049, -0.6648, 0.8094, -0.6648, 0.8049, -0.6648, 0.8094, -0.6729, 0.8118, -0.6729, 0.8094, -0.6729, 0.8121, -0.6648, 0.8094, -0.6648, 0.8121, -0.6648, 0.8094, -0.6729, 0.8118, -0.6729, 0.8121, -0.6648, 0.8094, -0.6729, 0.8121, -0.6648, 0.8094, -0.6648, 0.8094, -0.6729, 0.8094, -0.6729, 0.8094, -0.6807, 0.8049, -0.6729, 0.8049, -0.6729, 0.8094, -0.6807, 0.8055, -0.6807, 0.8094, -0.6807, 0.8094, -0.6729, 0.8055, -0.6807, 0.8094, -0.6729, 0.8049, -0.6729, 0.8055, -0.6807, 0.8119, -0.6807, 0.8094, -0.6807, 0.8118, -0.6729, 0.8094, -0.6729, 0.8118, -0.6729, 0.8094, -0.6807, 0.8118, -0.6729, 0.8094, -0.6729, 0.8119, -0.6807, 0.8094, -0.6729, 0.8094, -0.6807, 0.8119, -0.6807])
me_fe_mesa3_lt6_gmdl_001.use_remesh_fix_poles = True
me_fe_mesa3_lt6_gmdl_001.use_remesh_preserve_attributes = False
me_fe_mesa3_lt6_gmdl_001.update()
me_0x236b7aa9_gmdl = bpy.data.meshes.new('0x236B7AA9.gmdl')
me_0x236b7aa9_gmdl.from_pydata([(-0.1668, 0.5536, 0.743), (-0.1668, 0.5536, 0.743), (-0.1668, 0.5536, 0.743), (-0.5114, 0.4707, 0.6461), (-0.5114, 0.4707, 0.6461), (-0.3261, -0.1926, 0.8114), (-0.09645, -0.1373, 0.876), (-0.09645, -0.1373, 0.876), (-0.7323, 0.3476, 0.4909), (-0.7323, 0.3476, 0.4909), (-0.4734, -0.2747, 0.7079), (-0.8972, 0.1465, 0.2298), (-0.8972, 0.1465, 0.2298), (-0.5833, -0.4087, 0.5338), (-0.9222, -0.1182, -0.1215), (-0.9222, -0.1182, -0.1215), (-0.7958, -0.3239, -0.4), (-0.7958, -0.3239, -0.4), (-0.5157, -0.7223, 0.114), (-0.6, -0.5852, 0.2997), (-0.5988, -0.4535, -0.5801), (-0.5988, -0.4535, -0.5801), (-0.5988, -0.4535, -0.5801), (-0.3844, -0.8087, -0.00606), (-0.3844, -0.8087, -0.00606), (-0.2709, -0.5468, -0.717), (-0.2709, -0.5468, -0.717), (-0.1658, -0.871, -0.09735), (0.1668, -0.5536, -0.743), (0.1668, -0.5536, -0.743), (0.5114, -0.4707, -0.6461), (0.5114, -0.4707, -0.6461), (0.5114, -0.4707, -0.6461), (0.3557, -0.8202, -0.05012), (0.3557, -0.8202, -0.05012), (0.126, -0.8755, -0.1147), (0.7323, -0.3476, -0.4909), (0.7323, -0.3476, -0.4909), (0.503, -0.7382, 0.05335), (0.8972, -0.1465, -0.2298), (0.8972, -0.1465, -0.2298), (0.6129, -0.6041, 0.2274), (0.9222, 0.1182, 0.1215), (0.9222, 0.1182, 0.1215), (0.9222, 0.1182, 0.1215), (0.7958, 0.3239, 0.4), (0.7958, 0.3239, 0.4), (0.5453, -0.2905, 0.6473), (0.6296, -0.4276, 0.4616), (0.6296, -0.4276, 0.4616), (0.5988, 0.4535, 0.58), (0.5988, 0.4535, 0.58), (0.414, -0.2041, 0.7673), (0.2709, 0.5468, 0.717), (0.2709, 0.5468, 0.717), (0.1954, -0.1419, 0.8586), (-0.1409, -0.8559, 0.9767), (-0.1409, -0.8559, 0.9767), (-0.02606, -0.8283, 1.009), (-0.02606, -0.8283, 1.009), (-0.02606, -0.8283, 1.009), (-0.02606, -0.8283, 1.009), (-0.2145, -0.8969, 0.9249), (-0.2145, -0.8969, 0.9249), (-0.2695, -0.964, 0.8379), (-0.2695, -0.964, 0.8379), (-0.2357, -1.121, 0.628), (-0.2357, -1.121, 0.628), (-0.2778, -1.052, 0.7208), (-0.2778, -1.052, 0.7208), (-0.2778, -1.052, 0.7208), (-0.17, -1.164, 0.5679), (-0.17, -1.164, 0.5679), (-0.17, -1.164, 0.5679), (-0.17, -1.164, 0.5679), (-0.06074, -1.195, 0.5223), (-0.06074, -1.195, 0.5223), (0.2, -1.17, 0.5459), (0.2, -1.17, 0.5459), (0.2, -1.17, 0.5459), (0.2, -1.17, 0.5459), (0.08518, -1.197, 0.5136), (0.08518, -1.197, 0.5136), (0.2737, -1.129, 0.5976), (0.2737, -1.129, 0.5976), (0.3286, -1.062, 0.6847), (0.3286, -1.062, 0.6847), (0.2948, -0.9049, 0.8946), (0.2948, -0.9049, 0.8946), (0.337, -0.9734, 0.8018), (0.337, -0.9734, 0.8018), (0.337, -0.9734, 0.8018), (0.337, -0.9734, 0.8018), (0.2292, -0.8617, 0.9546), (0.2292, -0.8617, 0.9546), (0.1199, -0.8305, 1.0), (0.1199, -0.8305, 1.0), (0.01365, -1.218, 1.084), (-0.0363, -1.23, 1.07), (-0.06838, -1.248, 1.047), (-0.0926, -1.277, 1.009), (-0.09624, -1.315, 0.9582), (-0.04898, -1.365, 0.8921), (-0.07759, -1.346, 0.9181), (-0.09624, -1.315, 0.9582), (-0.04898, -1.365, 0.8921), (-0.00147, -1.378, 0.8718), (0.06215, -1.379, 0.868), (0.1121, -1.367, 0.8825), (0.1121, -1.367, 0.8825), (0.1442, -1.349, 0.9049), (0.1684, -1.32, 0.9424), (0.172, -1.281, 0.9935), (0.172, -1.281, 0.9935), (0.1534, -1.252, 1.034), (0.1248, -1.233, 1.06), (0.07727, -1.219, 1.08), (0.01365, -1.218, 1.084), (-0.04894, -1.365, 0.8921), (-0.001456, -1.378, 0.8718), (0.06214, -1.379, 0.868), (0.1121, -1.367, 0.8825), (0.01366, -1.218, 1.084), (-0.03627, -1.23, 1.07), (-0.06834, -1.248, 1.047), (-0.09256, -1.277, 1.009), (-0.09619, -1.315, 0.9582), (0.01366, -1.218, 1.084), (0.07726, -1.219, 1.08), (0.1248, -1.233, 1.06), (0.1534, -1.252, 1.034), (0.172, -1.281, 0.9935), (0.1121, -1.367, 0.8825), (0.1442, -1.349, 0.9049), (0.1683, -1.32, 0.9424), (0.172, -1.281, 0.9935), (-0.04894, -1.365, 0.8921), (-0.07755, -1.346, 0.9181), (-0.09619, -1.315, 0.9582), (-0.09703, 0.322, 0.4321), (0.1575, 0.318, 0.417), (0.3455, 0.2616, 0.3347), (0.4598, 0.1871, 0.2311), (0.5385, 0.06904, 0.07093), (0.5239, -0.08557, -0.1342), (0.4231, -0.2009, -0.2837), (0.2951, -0.2716, -0.3728), (0.09703, -0.322, -0.4321), (-0.1575, -0.318, -0.417), (-0.3455, -0.2616, -0.3347), (-0.4598, -0.1871, -0.2311), (-0.5385, -0.06904, -0.07094), (-0.5239, 0.08557, 0.1342), (-0.4231, 0.2009, 0.2836), (-0.2951, 0.2716, 0.3728)], [], [(3, 5, 0), (0, 5, 6), (3, 8, 5), (8, 10, 5), (8, 11, 10), (11, 13, 10), (16, 18, 14), (14, 18, 19), (16, 20, 18), (20, 23, 18), (21, 25, 24), (25, 27, 24), (30, 33, 28), (28, 33, 35), (31, 36, 34), (36, 38, 34), (36, 39, 38), (39, 41, 38), (45, 47, 43), (43, 47, 49), (45, 50, 47), (50, 52, 47), (50, 53, 52), (53, 55, 52), (5, 56, 6), (6, 56, 58), (5, 10, 56), (10, 62, 56), (10, 13, 62), (13, 64, 62), (18, 66, 19), (19, 66, 68), (18, 23, 66), (23, 71, 66), (24, 27, 73), (27, 75, 73), (33, 77, 35), (35, 77, 81), (34, 38, 79), (38, 83, 79), (38, 41, 83), (41, 85, 83), (47, 87, 49), (49, 87, 91), (47, 52, 87), (52, 93, 87), (52, 55, 93), (55, 95, 93), (2, 4, 54), (54, 4, 51), (51, 4, 46), (46, 4, 44), (44, 4, 40), (40, 4, 37), (37, 4, 32), (32, 4, 29), (29, 4, 26), (26, 4, 22), (22, 4, 17), (17, 4, 15), (4, 9, 15), (15, 9, 12), (69, 67, 103, 104), (63, 65, 100, 99), (101, 100, 65, 70), (57, 63, 99, 98), (59, 57, 98, 97), (82, 78, 108, 107), (80, 84, 110, 109), (84, 86, 111, 110), (112, 111, 86, 90), (117, 116, 96, 60), (94, 96, 116, 115), (11, 14, 13), (19, 13, 14), (13, 19, 64), (68, 64, 19), (107, 106, 76, 82), (53, 1, 55), (7, 55, 1), (55, 7, 95), (61, 95, 7), (88, 94, 115, 114), (39, 42, 41), (48, 41, 42), (41, 48, 85), (89, 85, 48), (92, 88, 114, 113), (25, 28, 27), (35, 27, 28), (27, 35, 75), (81, 75, 35), (74, 76, 106, 105), (67, 72, 102, 103), (107, 108, 121, 120), (98, 99, 124, 123), (116, 117, 127, 128), (115, 116, 128, 129), (106, 107, 120, 119), (99, 100, 125, 124), (100, 101, 126, 125), (110, 111, 134, 133), (109, 110, 133, 132), (111, 112, 135, 134), (103, 102, 136, 137), (114, 115, 129, 130), (104, 103, 137, 138), (105, 106, 119, 118), (113, 114, 130, 131), (118, 119, 120, 121, 122, 123, 124, 125, 126, 127, 128, 129, 130, 131, 132, 133, 134, 135, 136, 137, 138), (97, 98, 123, 122), (12, 9, 153, 152), (17, 15, 151, 150), (51, 46, 142, 141), (26, 22, 149, 148), (32, 29, 147, 146), (15, 12, 152, 151), (44, 40, 144, 143), (9, 4, 154, 153), (29, 26, 148, 147), (2, 54, 140, 139), (40, 37, 145, 144), (22, 17, 150, 149), (46, 44, 143, 142), (54, 51, 141, 140), (37, 32, 146, 145), (139, 140, 141, 142, 143, 144, 145, 146, 147, 148, 149, 150, 151, 152, 153, 154), (4, 2, 139, 154)])
me_0x236b7aa9_gmdl.polygons.foreach_set('use_smooth', [True] * 128)
_uv = me_0x236b7aa9_gmdl.uv_layers.new(name='UVMap')
_uv.uv.foreach_set('vector', [0.6993, -1.0, 0.6993, -0.8416, 0.5748, -1.0, 0.5748, -1.0, 0.6993, -0.8416, 0.5748, -0.8416, 0.6993, -1.0, 0.7993, -1.0, 0.6993, -0.8416, 0.7993, -1.0, 0.7993, -0.8416, 0.6993, -0.8416, 0.7993, -1.0, 0.9245, -1.0, 0.7993, -0.8416, 0.9245, -1.0, 0.9245, -0.8416, 0.7993, -0.8416, 0.7993, -1.0, 0.7993, -0.8416, 0.9245, -1.0, 0.9245, -1.0, 0.7993, -0.8416, 0.9245, -0.8416, 0.7993, -1.0, 0.6993, -1.0, 0.7993, -0.8416, 0.6993, -1.0, 0.6993, -0.8416, 0.7993, -0.8416, 0.6993, -1.0, 0.5748, -1.0, 0.6993, -0.8416, 0.5748, -1.0, 0.5748, -0.8416, 0.6993, -0.8416, 0.3007, -1.0, 0.3007, -0.8416, 0.4252, -1.0, 0.4252, -1.0, 0.3007, -0.8416, 0.4252, -0.8416, 0.3007, -1.0, 0.2007, -1.0, 0.3007, -0.8416, 0.2007, -1.0, 0.2007, -0.8416, 0.3007, -0.8416, 0.2007, -1.0, 0.07549, -1.0, 0.2007, -0.8416, 0.07549, -1.0, 0.07549, -0.8416, 0.2007, -0.8416, 0.2007, -1.0, 0.2007, -0.8416, 0.07549, -1.0, 0.07549, -1.0, 0.2007, -0.8416, 0.07549, -0.8416, 0.2007, -1.0, 0.3007, -1.0, 0.2007, -0.8416, 0.3007, -1.0, 0.3007, -0.8416, 0.2007, -0.8416, 0.3007, -1.0, 0.4252, -1.0, 0.3007, -0.8416, 0.4252, -1.0, 0.4252, -0.8416, 0.3007, -0.8416, 0.6993, -0.8416, 0.6993, -0.6832, 0.5748, -0.8416, 0.5748, -0.8416, 0.6993, -0.6832, 0.5748, -0.6832, 0.6993, -0.8416, 0.7993, -0.8416, 0.6993, -0.6832, 0.7993, -0.8416, 0.7993, -0.6832, 0.6993, -0.6832, 0.7993, -0.8416, 0.9245, -0.8416, 0.7993, -0.6832, 0.9245, -0.8416, 0.9245, -0.6832, 0.7993, -0.6832, 0.7993, -0.8416, 0.7993, -0.6832, 0.9245, -0.8416, 0.9245, -0.8416, 0.7993, -0.6832, 0.9245, -0.6832, 0.7993, -0.8416, 0.6993, -0.8416, 0.7993, -0.6832, 0.6993, -0.8416, 0.6993, -0.6832, 0.7993, -0.6832, 0.6993, -0.8416, 0.5748, -0.8416, 0.6993, -0.6832, 0.5748, -0.8416, 0.5748, -0.6832, 0.6993, -0.6832, 0.3007, -0.8416, 0.3007, -0.6832, 0.4252, -0.8416, 0.4252, -0.8416, 0.3007, -0.6832, 0.4252, -0.6832, 0.3007, -0.8416, 0.2007, -0.8416, 0.3007, -0.6832, 0.2007, -0.8416, 0.2007, -0.6832, 0.3007, -0.6832, 0.2007, -0.8416, 0.07549, -0.8416, 0.2007, -0.6832, 0.07549, -0.8416, 0.07549, -0.6832, 0.2007, -0.6832, 0.2007, -0.8416, 0.2007, -0.6832, 0.07549, -0.8416, 0.07549, -0.8416, 0.2007, -0.6832, 0.07549, -0.6832, 0.2007, -0.8416, 0.3007, -0.8416, 0.2007, -0.6832, 0.3007, -0.8416, 0.3007, -0.6832, 0.2007, -0.6832, 0.3007, -0.8416, 0.4252, -0.8416, 0.3007, -0.6832, 0.4252, -0.8416, 0.4252, -0.6832, 0.3007, -0.6832, 0.5748, -1.0, 0.6993, -1.0, 0.4252, -1.0, 0.4252, -1.0, 0.6993, -1.0, 0.3007, -1.0, 0.3007, -1.0, 0.6993, -1.0, 0.2007, -1.0, 0.2007, -1.0, 0.6993, -1.0, 0.07549, -1.0, 0.07549, -1.0, 0.6993, -1.0, 0.07549, -1.0, 0.07549, -1.0, 0.6993, -1.0, 0.2007, -1.0, 0.2007, -1.0, 0.6993, -1.0, 0.3007, -1.0, 0.3007, -1.0, 0.6993, -1.0, 0.4252, -1.0, 0.4252, -1.0, 0.6993, -1.0, 0.5748, -1.0, 0.5748, -1.0, 0.6993, -1.0, 0.6993, -1.0, 0.6993, -1.0, 0.6993, -1.0, 0.7993, -1.0, 0.7993, -1.0, 0.6993, -1.0, 0.9245, -1.0, 0.6993, -1.0, 0.7993, -1.0, 0.9245, -1.0, 0.9245, -1.0, 0.7993, -1.0, 0.9245, -1.0, 0.9245, -0.6832, 0.7993, -0.6832, 0.9126, -0.5937, 0.9671, -0.5939, 0.7993, -0.6832, 0.9245, -0.6832, 0.9671, -0.5939, 0.9126, -0.5937, 0.9671, -0.5939, 0.9671, -0.5939, 0.9245, -0.6832, 0.9245, -0.6832, 0.6993, -0.6832, 0.7993, -0.6832, 0.9126, -0.5937, 0.8691, -0.5937, 0.5748, -0.6832, 0.6993, -0.6832, 0.8691, -0.5937, 0.8146, -0.5938, 0.4252, -0.6832, 0.3007, -0.6832, 0.6956, -0.5937, 0.7494, -0.5938, 0.3007, -0.6832, 0.2007, -0.6832, 0.652, -0.5937, 0.6956, -0.5937, 0.2007, -0.6832, 0.07549, -0.6832, 0.5966, -0.5939, 0.652, -0.5937, 0.5966, -0.5939, 0.5966, -0.5939, 0.07549, -0.6832, 0.07549, -0.6832, 0.8146, -0.5938, 0.7494, -0.5938, 0.4252, -0.6832, 0.5748, -0.6832, 0.3007, -0.6832, 0.4252, -0.6832, 0.7494, -0.5938, 0.6956, -0.5937, 0.9245, -1.0, 0.9245, -1.0, 0.9245, -0.8416, 0.9245, -0.8416, 0.9245, -0.8416, 0.9245, -1.0, 0.9245, -0.8416, 0.9245, -0.8416, 0.9245, -0.6832, 0.9245, -0.6832, 0.9245, -0.6832, 0.9245, -0.8416, 0.7494, -0.5938, 0.8146, -0.5938, 0.5748, -0.6832, 0.4252, -0.6832, 0.4252, -1.0, 0.5748, -1.0, 0.4252, -0.8416, 0.5748, -0.8416, 0.4252, -0.8416, 0.5748, -1.0, 0.4252, -0.8416, 0.5748, -0.8416, 0.4252, -0.6832, 0.5748, -0.6832, 0.4252, -0.6832, 0.5748, -0.8416, 0.2007, -0.6832, 0.3007, -0.6832, 0.6956, -0.5937, 0.652, -0.5937, 0.07549, -1.0, 0.07549, -1.0, 0.07549, -0.8416, 0.07549, -0.8416, 0.07549, -0.8416, 0.07549, -1.0, 0.07549, -0.8416, 0.07549, -0.8416, 0.07549, -0.6832, 0.07549, -0.6832, 0.07549, -0.6832, 0.07549, -0.8416, 0.07549, -0.6832, 0.2007, -0.6832, 0.652, -0.5937, 0.5966, -0.5939, 0.5748, -1.0, 0.4252, -1.0, 0.5748, -0.8416, 0.4252, -0.8416, 0.5748, -0.8416, 0.4252, -1.0, 0.5748, -0.8416, 0.4252, -0.8416, 0.5748, -0.6832, 0.4252, -0.6832, 0.5748, -0.6832, 0.4252, -0.8416, 0.6993, -0.6832, 0.5748, -0.6832, 0.8146, -0.5938, 0.8691, -0.5937, 0.7993, -0.6832, 0.6993, -0.6832, 0.8691, -0.5937, 0.9126, -0.5937, 0.7494, -0.5938, 0.6956, -0.5937, 0.6956, -0.5937, 0.7494, -0.5938, 0.8691, -0.5937, 0.9126, -0.5937, 0.9126, -0.5937, 0.8691, -0.5937, 0.7494, -0.5938, 0.8146, -0.5938, 0.8146, -0.5938, 0.7494, -0.5938, 0.6956, -0.5937, 0.7494, -0.5938, 0.7494, -0.5938, 0.6956, -0.5937, 0.8146, -0.5938, 0.7494, -0.5938, 0.7494, -0.5938, 0.8146, -0.5938, 0.9126, -0.5937, 0.9671, -0.5939, 0.967, -0.5939, 0.9126, -0.5937, 0.9671, -0.5939, 0.9671, -0.5939, 0.9671, -0.5939, 0.9671, -0.5939, 0.652, -0.5937, 0.5966, -0.5939, 0.5966, -0.5939, 0.652, -0.5937, 0.6956, -0.5937, 0.652, -0.5937, 0.652, -0.5937, 0.6956, -0.5937, 0.5966, -0.5939, 0.5966, -0.5939, 0.5966, -0.5939, 0.5966, -0.5939, 0.9126, -0.5937, 0.8691, -0.5937, 0.8691, -0.5937, 0.9126, -0.5937, 0.652, -0.5937, 0.6956, -0.5937, 0.6956, -0.5937, 0.652, -0.5937, 0.9671, -0.5939, 0.9126, -0.5937, 0.9126, -0.5937, 0.9671, -0.5939, 0.8691, -0.5937, 0.8146, -0.5938, 0.8146, -0.5938, 0.8691, -0.5937, 0.5966, -0.5939, 0.652, -0.5937, 0.6519, -0.5937, 0.5966, -0.5939, 0.8691, -0.5937, 0.8146, -0.5938, 0.7494, -0.5938, 0.6956, -0.5937, 0.8146, -0.5938, 0.8691, -0.5937, 0.9126, -0.5937, 0.967, -0.5939, 0.9671, -0.5939, 0.8146, -0.5938, 0.7494, -0.5938, 0.6956, -0.5937, 0.652, -0.5937, 0.5966, -0.5939, 0.6956, -0.5937, 0.652, -0.5937, 0.5966, -0.5939, 0.5966, -0.5939, 0.8691, -0.5937, 0.9126, -0.5937, 0.9671, -0.5939, 0.8146, -0.5938, 0.8691, -0.5937, 0.8691, -0.5937, 0.8146, -0.5938, 0.9245, -1.0, 0.7993, -1.0, 0.8522, -1.0, 0.9245, -1.0, 0.7993, -1.0, 0.9245, -1.0, 0.8724, -1.0, 0.7993, -1.0, 0.3007, -1.0, 0.2007, -1.0, 0.2429, -1.0, 0.3007, -1.0, 0.5748, -1.0, 0.6993, -1.0, 0.6466, -1.0, 0.5748, -1.0, 0.3007, -1.0, 0.4252, -1.0, 0.3731, -1.0, 0.3007, -1.0, 0.9245, -1.0, 0.9245, -1.0, 0.9245, -1.0, 0.9245, -1.0, 0.07549, -1.0, 0.07549, -1.0, 0.07549, -1.0, 0.07549, -1.0, 0.7993, -1.0, 0.6993, -1.0, 0.7416, -1.0, 0.7993, -1.0, 0.4252, -1.0, 0.5748, -1.0, 0.5122, -1.0, 0.4252, -1.0, 0.5748, -1.0, 0.4252, -1.0, 0.4878, -1.0, 0.5748, -1.0, 0.07549, -1.0, 0.2007, -1.0, 0.1478, -1.0, 0.07549, -1.0, 0.6993, -1.0, 0.7993, -1.0, 0.7571, -1.0, 0.6993, -1.0, 0.2007, -1.0, 0.07549, -1.0, 0.1276, -1.0, 0.2007, -1.0, 0.4252, -1.0, 0.3007, -1.0, 0.3534, -1.0, 0.4252, -1.0, 0.2007, -1.0, 0.3007, -1.0, 0.2584, -1.0, 0.2007, -1.0, 0.6269, -1.0, 0.4878, -1.0, 0.3534, -1.0, 0.2429, -1.0, 0.1276, -1.0, 0.07549, -1.0, 0.1478, -1.0, 0.2584, -1.0, 0.3731, -1.0, 0.5122, -1.0, 0.6466, -1.0, 0.7571, -1.0, 0.8724, -1.0, 0.9245, -1.0, 0.8522, -1.0, 0.7416, -1.0, 0.6993, -1.0, 0.5748, -1.0, 0.6269, -1.0, 0.6993, -1.0])
me_0x236b7aa9_gmdl.use_remesh_fix_poles = True
me_0x236b7aa9_gmdl.use_remesh_preserve_attributes = False
me_0x236b7aa9_gmdl.update()

# ---- objects
ob_0_0689079 = bpy.data.objects.new('0.0689079', me_cube_001)
ob_model_21 = bpy.data.objects.new('Model-21', me_model_21)
ob_fe_crystalgreen3_sp1_0_927744_0x0 = bpy.data.objects.new('FE_crystalGreen3_Sp1 0,927744 0x0', me_fe_crystalgreen3_sp1_gmdl)
ob_0x236b70a7_gmdl = bpy.data.objects.new('0x236B70A7.gmdl', me_0x236b70a7_gmdl)
ob_fe_mesa3_sp1_0_999996_0x_16_7137 = bpy.data.objects.new('FE_mesa3_Sp1 0,999996 0x 16,7137', me_fe_mesa3_sp1_gmdl_001)
ob_0x236b792e_gmdl = bpy.data.objects.new('0x236B792E.gmdl', me_0x236b792e_gmdl)
ob_fe_mesa3_lt6_2_459598_0x_17_2380 = bpy.data.objects.new('FE_mesa3_Lt6 2,459598 0x 17,2380', me_fe_mesa3_lt6_gmdl)
ob_0x236b7b92_gmdl = bpy.data.objects.new('0x236B7B92.gmdl', me_0x236b7b92_gmdl)
ob_fe_mesa3_lt6_2_857645_0x_12_9598 = bpy.data.objects.new('FE_mesa3_Lt6 2,857645 0x 12,9598', me_fe_mesa3_lt6_gmdl_001)
ob_0x236b7aa9_gmdl = bpy.data.objects.new('0x236B7AA9.gmdl', me_0x236b7aa9_gmdl)

# ---- transforms, parenting, visibility, modifiers, constraints
ob_0_0689079.location = (0.0, 0.0, 0.0)
ob_model_21.location = (0.0, 0.0, 0.0)
ob_model_21.hide_render = True
ob_fe_crystalgreen3_sp1_0_927744_0x0.location = (0.0, 0.0, 0.0)
ob_fe_crystalgreen3_sp1_0_927744_0x0.rotation_euler = (-0.2939, -0.8795, -1.267)
_vg = ob_fe_crystalgreen3_sp1_0_927744_0x0.vertex_groups.new(name='bone-0')
_vg = ob_fe_crystalgreen3_sp1_0_927744_0x0.vertex_groups.new(name='bone-1')
_vg = ob_fe_crystalgreen3_sp1_0_927744_0x0.vertex_groups.new(name='bone-2')
_vg = ob_fe_crystalgreen3_sp1_0_927744_0x0.vertex_groups.new(name='bone-3')
_vg = ob_fe_crystalgreen3_sp1_0_927744_0x0.vertex_groups.new(name='bone-4')
_vg = ob_fe_crystalgreen3_sp1_0_927744_0x0.vertex_groups.new(name='bone-5')
_vg = ob_fe_crystalgreen3_sp1_0_927744_0x0.vertex_groups.new(name='bone-6')
_vg = ob_fe_crystalgreen3_sp1_0_927744_0x0.vertex_groups.new(name='bone-7')
_vg = ob_fe_crystalgreen3_sp1_0_927744_0x0.vertex_groups.new(name='bone-8')
_vg = ob_fe_crystalgreen3_sp1_0_927744_0x0.vertex_groups.new(name='bone-9')
_vg = ob_fe_crystalgreen3_sp1_0_927744_0x0.vertex_groups.new(name='bone-10')
_vg = ob_fe_crystalgreen3_sp1_0_927744_0x0.vertex_groups.new(name='bone-11')
ob_0x236b70a7_gmdl.location = (0.0, 0.0, 0.0)
ob_0x236b70a7_gmdl.rotation_euler = (-0.2939, -0.8795, -1.267)
ob_fe_mesa3_sp1_0_999996_0x_16_7137.location = (0.0, 0.0, 0.0)
ob_fe_mesa3_sp1_0_999996_0x_16_7137.rotation_euler = (-0.4717, -1.125, -1.125)
_vg = ob_fe_mesa3_sp1_0_999996_0x_16_7137.vertex_groups.new(name='bone-0')
_vg = ob_fe_mesa3_sp1_0_999996_0x_16_7137.vertex_groups.new(name='bone-1')
_vg = ob_fe_mesa3_sp1_0_999996_0x_16_7137.vertex_groups.new(name='bone-2')
_vg = ob_fe_mesa3_sp1_0_999996_0x_16_7137.vertex_groups.new(name='bone-3')
_vg = ob_fe_mesa3_sp1_0_999996_0x_16_7137.vertex_groups.new(name='bone-4')
_vg = ob_fe_mesa3_sp1_0_999996_0x_16_7137.vertex_groups.new(name='bone-5')
_vg = ob_fe_mesa3_sp1_0_999996_0x_16_7137.vertex_groups.new(name='bone-6')
_vg = ob_fe_mesa3_sp1_0_999996_0x_16_7137.vertex_groups.new(name='bone-7')
_vg = ob_fe_mesa3_sp1_0_999996_0x_16_7137.vertex_groups.new(name='bone-8')
_vg = ob_fe_mesa3_sp1_0_999996_0x_16_7137.vertex_groups.new(name='bone-9')
_vg = ob_fe_mesa3_sp1_0_999996_0x_16_7137.vertex_groups.new(name='bone-10')
_vg = ob_fe_mesa3_sp1_0_999996_0x_16_7137.vertex_groups.new(name='bone-11')
_vg = ob_fe_mesa3_sp1_0_999996_0x_16_7137.vertex_groups.new(name='bone-12')
_vg = ob_fe_mesa3_sp1_0_999996_0x_16_7137.vertex_groups.new(name='bone-13')
_vg = ob_fe_mesa3_sp1_0_999996_0x_16_7137.vertex_groups.new(name='bone-14')
_vg = ob_fe_mesa3_sp1_0_999996_0x_16_7137.vertex_groups.new(name='bone-15')
_vg = ob_fe_mesa3_sp1_0_999996_0x_16_7137.vertex_groups.new(name='bone-16')
_vg = ob_fe_mesa3_sp1_0_999996_0x_16_7137.vertex_groups.new(name='bone-17')
_vg = ob_fe_mesa3_sp1_0_999996_0x_16_7137.vertex_groups.new(name='bone-18')
_vg = ob_fe_mesa3_sp1_0_999996_0x_16_7137.vertex_groups.new(name='bone-19')
_vg = ob_fe_mesa3_sp1_0_999996_0x_16_7137.vertex_groups.new(name='bone-20')
ob_0x236b792e_gmdl.location = (0.0, 0.0, 0.0)
ob_0x236b792e_gmdl.rotation_euler = (-0.4717, -1.125, -1.125)
ob_fe_mesa3_lt6_2_459598_0x_17_2380.location = (0.0, 0.0, 0.0)
ob_fe_mesa3_lt6_2_459598_0x_17_2380.rotation_euler = (-0.4484, 0.9559, 0.9524)
_vg = ob_fe_mesa3_lt6_2_459598_0x_17_2380.vertex_groups.new(name='bone-0')
_vg = ob_fe_mesa3_lt6_2_459598_0x_17_2380.vertex_groups.new(name='bone-1')
_vg = ob_fe_mesa3_lt6_2_459598_0x_17_2380.vertex_groups.new(name='bone-2')
_vg = ob_fe_mesa3_lt6_2_459598_0x_17_2380.vertex_groups.new(name='bone-3')
_vg = ob_fe_mesa3_lt6_2_459598_0x_17_2380.vertex_groups.new(name='bone-4')
_vg = ob_fe_mesa3_lt6_2_459598_0x_17_2380.vertex_groups.new(name='bone-5')
_vg = ob_fe_mesa3_lt6_2_459598_0x_17_2380.vertex_groups.new(name='bone-6')
_vg = ob_fe_mesa3_lt6_2_459598_0x_17_2380.vertex_groups.new(name='bone-7')
_vg = ob_fe_mesa3_lt6_2_459598_0x_17_2380.vertex_groups.new(name='bone-8')
_vg = ob_fe_mesa3_lt6_2_459598_0x_17_2380.vertex_groups.new(name='bone-9')
_vg = ob_fe_mesa3_lt6_2_459598_0x_17_2380.vertex_groups.new(name='bone-10')
_vg = ob_fe_mesa3_lt6_2_459598_0x_17_2380.vertex_groups.new(name='bone-11')
_vg = ob_fe_mesa3_lt6_2_459598_0x_17_2380.vertex_groups.new(name='bone-12')
_vg = ob_fe_mesa3_lt6_2_459598_0x_17_2380.vertex_groups.new(name='bone-13')
_vg = ob_fe_mesa3_lt6_2_459598_0x_17_2380.vertex_groups.new(name='bone-14')
_vg = ob_fe_mesa3_lt6_2_459598_0x_17_2380.vertex_groups.new(name='bone-15')
_vg = ob_fe_mesa3_lt6_2_459598_0x_17_2380.vertex_groups.new(name='bone-16')
_vg = ob_fe_mesa3_lt6_2_459598_0x_17_2380.vertex_groups.new(name='bone-17')
_vg = ob_fe_mesa3_lt6_2_459598_0x_17_2380.vertex_groups.new(name='bone-18')
_vg = ob_fe_mesa3_lt6_2_459598_0x_17_2380.vertex_groups.new(name='bone-19')
_vg = ob_fe_mesa3_lt6_2_459598_0x_17_2380.vertex_groups.new(name='bone-20')
_vg = ob_fe_mesa3_lt6_2_459598_0x_17_2380.vertex_groups.new(name='bone-21')
_vg = ob_fe_mesa3_lt6_2_459598_0x_17_2380.vertex_groups.new(name='bone-22')
_vg = ob_fe_mesa3_lt6_2_459598_0x_17_2380.vertex_groups.new(name='bone-23')
_vg = ob_fe_mesa3_lt6_2_459598_0x_17_2380.vertex_groups.new(name='bone-24')
_vg = ob_fe_mesa3_lt6_2_459598_0x_17_2380.vertex_groups.new(name='bone-25')
_vg = ob_fe_mesa3_lt6_2_459598_0x_17_2380.vertex_groups.new(name='bone-26')
_vg = ob_fe_mesa3_lt6_2_459598_0x_17_2380.vertex_groups.new(name='bone-27')
_vg = ob_fe_mesa3_lt6_2_459598_0x_17_2380.vertex_groups.new(name='bone-28')
_vg = ob_fe_mesa3_lt6_2_459598_0x_17_2380.vertex_groups.new(name='bone-29')
_vg = ob_fe_mesa3_lt6_2_459598_0x_17_2380.vertex_groups.new(name='bone-30')
_vg = ob_fe_mesa3_lt6_2_459598_0x_17_2380.vertex_groups.new(name='bone-31')
_vg = ob_fe_mesa3_lt6_2_459598_0x_17_2380.vertex_groups.new(name='bone-32')
ob_0x236b7b92_gmdl.location = (0.0, 0.0, 0.0)
ob_0x236b7b92_gmdl.rotation_euler = (-0.4484, 0.9559, 0.9524)
ob_0x236b7b92_gmdl.scale = (1.0, 1.0, 1.0)
ob_fe_mesa3_lt6_2_857645_0x_12_9598.location = (0.0, 0.0, 0.0)
ob_fe_mesa3_lt6_2_857645_0x_12_9598.rotation_euler = (2.215, 3.165, 3.198)
_vg = ob_fe_mesa3_lt6_2_857645_0x_12_9598.vertex_groups.new(name='bone-0')
_vg = ob_fe_mesa3_lt6_2_857645_0x_12_9598.vertex_groups.new(name='bone-1')
_vg = ob_fe_mesa3_lt6_2_857645_0x_12_9598.vertex_groups.new(name='bone-2')
_vg = ob_fe_mesa3_lt6_2_857645_0x_12_9598.vertex_groups.new(name='bone-3')
_vg = ob_fe_mesa3_lt6_2_857645_0x_12_9598.vertex_groups.new(name='bone-4')
_vg = ob_fe_mesa3_lt6_2_857645_0x_12_9598.vertex_groups.new(name='bone-5')
_vg = ob_fe_mesa3_lt6_2_857645_0x_12_9598.vertex_groups.new(name='bone-6')
_vg = ob_fe_mesa3_lt6_2_857645_0x_12_9598.vertex_groups.new(name='bone-7')
_vg = ob_fe_mesa3_lt6_2_857645_0x_12_9598.vertex_groups.new(name='bone-8')
_vg = ob_fe_mesa3_lt6_2_857645_0x_12_9598.vertex_groups.new(name='bone-9')
_vg = ob_fe_mesa3_lt6_2_857645_0x_12_9598.vertex_groups.new(name='bone-10')
_vg = ob_fe_mesa3_lt6_2_857645_0x_12_9598.vertex_groups.new(name='bone-11')
_vg = ob_fe_mesa3_lt6_2_857645_0x_12_9598.vertex_groups.new(name='bone-12')
_vg = ob_fe_mesa3_lt6_2_857645_0x_12_9598.vertex_groups.new(name='bone-13')
_vg = ob_fe_mesa3_lt6_2_857645_0x_12_9598.vertex_groups.new(name='bone-14')
_vg = ob_fe_mesa3_lt6_2_857645_0x_12_9598.vertex_groups.new(name='bone-15')
_vg = ob_fe_mesa3_lt6_2_857645_0x_12_9598.vertex_groups.new(name='bone-16')
_vg = ob_fe_mesa3_lt6_2_857645_0x_12_9598.vertex_groups.new(name='bone-17')
_vg = ob_fe_mesa3_lt6_2_857645_0x_12_9598.vertex_groups.new(name='bone-18')
_vg = ob_fe_mesa3_lt6_2_857645_0x_12_9598.vertex_groups.new(name='bone-19')
_vg = ob_fe_mesa3_lt6_2_857645_0x_12_9598.vertex_groups.new(name='bone-20')
_vg = ob_fe_mesa3_lt6_2_857645_0x_12_9598.vertex_groups.new(name='bone-21')
_vg = ob_fe_mesa3_lt6_2_857645_0x_12_9598.vertex_groups.new(name='bone-22')
_vg = ob_fe_mesa3_lt6_2_857645_0x_12_9598.vertex_groups.new(name='bone-23')
_vg = ob_fe_mesa3_lt6_2_857645_0x_12_9598.vertex_groups.new(name='bone-24')
_vg = ob_fe_mesa3_lt6_2_857645_0x_12_9598.vertex_groups.new(name='bone-25')
_vg = ob_fe_mesa3_lt6_2_857645_0x_12_9598.vertex_groups.new(name='bone-26')
_vg = ob_fe_mesa3_lt6_2_857645_0x_12_9598.vertex_groups.new(name='bone-27')
_vg = ob_fe_mesa3_lt6_2_857645_0x_12_9598.vertex_groups.new(name='bone-28')
_vg = ob_fe_mesa3_lt6_2_857645_0x_12_9598.vertex_groups.new(name='bone-29')
_vg = ob_fe_mesa3_lt6_2_857645_0x_12_9598.vertex_groups.new(name='bone-30')
_vg = ob_fe_mesa3_lt6_2_857645_0x_12_9598.vertex_groups.new(name='bone-31')
_vg = ob_fe_mesa3_lt6_2_857645_0x_12_9598.vertex_groups.new(name='bone-32')
ob_0x236b7aa9_gmdl.location = (0.0, 0.0, 0.0)
ob_0x236b7aa9_gmdl.rotation_euler = (2.215, 3.165, 3.198)

# ---- collection membership
scene.collection.objects.link(ob_0_0689079)
scene.collection.objects.link(ob_model_21)
col_collection_1.objects.link(ob_fe_crystalgreen3_sp1_0_927744_0x0)
col_collection_1.objects.link(ob_0x236b70a7_gmdl)
col_collection_2.objects.link(ob_fe_mesa3_sp1_0_999996_0x_16_7137)
col_collection_2.objects.link(ob_0x236b792e_gmdl)
col_collection_3.objects.link(ob_fe_mesa3_lt6_2_459598_0x_17_2380)
col_collection_3.objects.link(ob_0x236b7b92_gmdl)
col_collection_4.objects.link(ob_fe_mesa3_lt6_2_857645_0x_12_9598)
col_collection_4.objects.link(ob_0x236b7aa9_gmdl)

# ---- scene / render settings (as saved in the file)
scene.frame_start = 1; scene.frame_end = 250; scene.frame_set(170)
scene.render.engine = 'BLENDER_EEVEE_NEXT'
scene.cycles.sampling_pattern = 'TABULATED_SOBOL'
scene.cycles.use_light_tree = False
scene.view_settings.view_transform = 'Filmic'
bpy.context.view_layer.update()

# ---- added for rendering (the .blend has no active camera and no usable light): camera, sun
cam_auto = bpy.data.cameras.new('AutoCamera')
cam_auto.lens = 50.0
cam_auto.sensor_width = 36.0
cam_auto.clip_end = 1000.0
ob_auto_camera = bpy.data.objects.new('AutoCamera', cam_auto)
scene.collection.objects.link(ob_auto_camera)
ob_auto_camera.location = (10.895, -13.9086, 11.1267)
ob_auto_camera.rotation_euler = (1.09748, -7.21219e-08, 0.694738)
scene.camera = ob_auto_camera
light_auto_sun = bpy.data.lights.new('AutoSun', 'SUN')
light_auto_sun.energy = 3.0
light_auto_sun.angle = 0.0523599
ob_auto_sun = bpy.data.objects.new('AutoSun', light_auto_sun)
scene.collection.objects.link(ob_auto_sun)
ob_auto_sun.rotation_euler = (0.872665, 0.174533, 0.523599)
bpy.context.view_layer.update()
